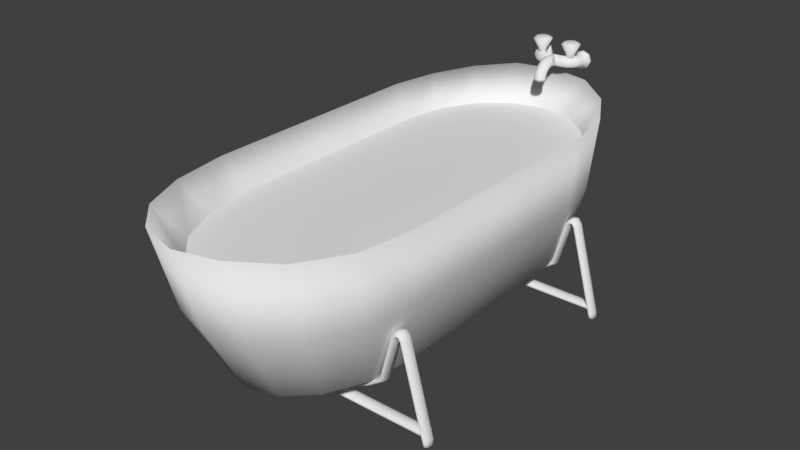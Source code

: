 # Source: bath.blend  (saved by Blender 2.79.0; exported with 4.5.12 LTS)
import bpy
from mathutils import Matrix  # noqa: F401  (used for matrix-valued properties, if any)

bpy.ops.wm.read_factory_settings(use_empty=True)
scene = bpy.context.scene
scene.name = 'Scene'

# ---- collections
col_collection_1 = bpy.data.collections.new('Collection 1'); scene.collection.children.link(col_collection_1)

# ---- world
world_world = bpy.data.worlds.new('World'); scene.world = world_world
world_world.color = (0.05088, 0.05088, 0.05088)
world_world.use_sun_shadow = False
world_world.sun_shadow_jitter_overblur = 0.0
world_world.cycles.sampling_method = 'MANUAL'

# ---- meshes
me_cube_002 = bpy.data.meshes.new('Cube.002')
me_cube_002.from_pydata([(-0.2797, 0.002985, 0.12), (0.2797, 0.002985, 0.12), (1.241e-07, 0.73, 0.12), (0.107, 0.7035, 0.12), (0.1978, 0.6282, 0.12), (0.2584, 0.5155, 0.12), (0.2797, 0.3826, 0.12), (-0.2797, 0.3826, 0.12), (-0.2584, 0.5155, 0.12), (-0.1978, 0.6282, 0.12), (-0.107, 0.7035, 0.12), (0.2797, -0.3043, 0.12), (0.2584, -0.4574, 0.12), (0.1978, -0.5872, 0.12), (0.107, -0.6739, 0.12), (1.673e-07, -0.7044, 0.12), (-0.107, -0.6739, 0.12), (-0.1978, -0.5872, 0.12), (-0.2584, -0.4574, 0.12), (-0.2797, -0.3043, 0.12)], [], [(1, 6, 5, 4, 3, 2, 10, 9, 8, 7, 0, 19, 18, 17, 16, 15, 14, 13, 12, 11)])
_uv = me_cube_002.uv_layers.new(name='UVMap')
_uv.uv.foreach_set('vector', [1.0, 0.4932, 1.0, 0.7578, 0.9619, 0.8505, 0.8536, 0.9291, 0.6913, 0.9816, 0.5, 1.0, 0.3087, 0.9816, 0.1464, 0.9291, 0.03806, 0.8505, 5.327e-08, 0.7578, 0.0, 0.4932, 5.327e-08, 0.279, 0.03806, 0.1722, 0.1464, 0.0817, 0.3087, 0.02123, 0.5, 0.0, 0.6913, 0.02123, 0.8536, 0.0817, 0.9619, 0.1722, 1.0, 0.279])
me_cube_002.use_remesh_preserve_volume = False
me_cube_002.use_remesh_preserve_attributes = False
me_cube_002.use_mirror_vertex_groups = False
me_cube_002.update()
me_cylinder_003 = bpy.data.meshes.new('Cylinder.003')
me_cylinder_003.from_pydata([(0.1652, 0.02055, -5.96e-08), (0.1652, 0.01453, -0.006632), (0.1652, 2.356e-08, -0.00938), (0.1652, -0.01453, -0.006632), (0.1652, -0.02055, -5.96e-08), (0.1652, -0.01453, 0.006632), (0.1652, 2.356e-08, 0.00938), (0.1652, 0.01453, 0.006632), (0.1929, 0.02055, 0.01397), (0.1964, 0.01453, 0.008328), (0.1978, 2.203e-08, 0.00599), (0.1964, -0.01453, 0.008328), (0.1929, -0.02055, 0.01397), (0.1894, -0.01453, 0.01961), (0.1879, 2.231e-08, 0.02195), (0.1894, 0.01453, 0.01961), (0.2428, 0.02055, 0.04888), (0.2483, 0.01453, 0.04522), (0.2506, 2.124e-08, 0.0437), (0.2483, -0.01453, 0.04522), (0.2428, -0.02055, 0.04888), (0.2373, -0.01453, 0.05254), (0.235, 2.207e-08, 0.05405), (0.2373, 0.01453, 0.05254), (0.2808, 0.02055, 0.19), (0.2863, 0.01453, 0.1863), (0.2886, 6.051e-08, 0.1848), (0.2863, -0.01453, 0.1863), (0.2808, -0.02055, 0.19), (0.2752, -0.01453, 0.1936), (0.2729, 6.135e-08, 0.1951), (0.2752, 0.01453, 0.1936), (0.2906, 0.02055, 0.2016), (0.2921, 0.01453, 0.1951), (0.2928, 6.042e-08, 0.1925), (0.2921, -0.01453, 0.1951), (0.2906, -0.02055, 0.2016), (0.289, -0.01453, 0.208), (0.2883, 6.048e-08, 0.2107), (0.289, 0.01453, 0.208), (0.3011, 0.02055, 0.203), (0.2996, 0.01453, 0.1966), (0.299, 6.057e-08, 0.1939), (0.2996, -0.01453, 0.1966), (0.3011, -0.02055, 0.203), (0.3025, -0.01453, 0.2095), (0.3031, 6.061e-08, 0.2122), (0.3025, 0.01453, 0.2095), (0.309, 0.02055, 0.1913), (0.3037, 0.01453, 0.1873), (0.3015, 6.113e-08, 0.1856), (0.3037, -0.01453, 0.1873), (0.309, -0.02055, 0.1913), (0.3143, -0.01453, 0.1953), (0.3165, 6.187e-08, 0.197), (0.3143, 0.01453, 0.1953), (0.384, 0.02055, -0.08304), (0.3787, 0.01453, -0.08706), (0.3765, 8.581e-08, -0.08872), (0.3787, -0.01453, -0.08706), (0.384, -0.02055, -0.08304), (0.3893, -0.01453, -0.07902), (0.3914, 8.655e-08, -0.07735), (0.3893, 0.01453, -0.07902), (0.3885, 0.02055, -0.09184), (0.3819, 0.01453, -0.09215), (0.3792, 8.572e-08, -0.09227), (0.3819, -0.01453, -0.09215), (0.3885, -0.02055, -0.09184), (0.3952, -0.01453, -0.09154), (0.3979, 8.75e-08, -0.09141), (0.3952, 0.01453, -0.09154), (0.3798, 0.02055, -0.06), (0.3818, 0.01453, -0.06635), (0.3826, 2.35e-08, -0.06898), (0.3818, -0.01453, -0.06635), (0.3798, -0.02055, -0.06), (0.3779, -0.01453, -0.05365), (0.3771, 2.361e-08, -0.05102), (0.3779, 0.01453, -0.05365), (0.0, 0.02055, -5.96e-08), (-0.1652, 0.02055, -5.96e-08), (0.0, 0.01453, -0.006632), (-0.1652, 0.01453, -0.006632), (0.0, 1.252e-08, -0.00938), (-0.1652, 2.356e-08, -0.00938), (0.0, -0.01453, -0.006632), (-0.1652, -0.01453, -0.006632), (0.0, -0.02055, -5.96e-08), (-0.1652, -0.02055, -5.96e-08), (0.0, -0.01453, 0.006632), (-0.1652, -0.01453, 0.006632), (0.0, 1.252e-08, 0.00938), (-0.1652, 2.356e-08, 0.00938), (0.0, 0.01453, 0.006632), (-0.1652, 0.01453, 0.006632), (-0.1929, 0.02055, 0.01397), (-0.1964, 0.01453, 0.008328), (-0.1978, 2.203e-08, 0.00599), (-0.1964, -0.01453, 0.008328), (-0.1929, -0.02055, 0.01397), (-0.1894, -0.01453, 0.01961), (-0.1879, 2.231e-08, 0.02195), (-0.1894, 0.01453, 0.01961), (-0.2428, 0.02055, 0.04888), (-0.2483, 0.01453, 0.04522), (-0.2506, 2.124e-08, 0.0437), (-0.2483, -0.01453, 0.04522), (-0.2428, -0.02055, 0.04888), (-0.2373, -0.01453, 0.05254), (-0.235, 2.207e-08, 0.05405), (-0.2373, 0.01453, 0.05254), (-0.2808, 0.02055, 0.19), (-0.2863, 0.01453, 0.1863), (-0.2886, 6.051e-08, 0.1848), (-0.2863, -0.01453, 0.1863), (-0.2808, -0.02055, 0.19), (-0.2752, -0.01453, 0.1936), (-0.2729, 6.135e-08, 0.1951), (-0.2752, 0.01453, 0.1936), (-0.2906, 0.02055, 0.2016), (-0.2921, 0.01453, 0.1951), (-0.2928, 6.042e-08, 0.1925), (-0.2921, -0.01453, 0.1951), (-0.2906, -0.02055, 0.2016), (-0.289, -0.01453, 0.208), (-0.2883, 6.048e-08, 0.2107), (-0.289, 0.01453, 0.208), (-0.3011, 0.02055, 0.203), (-0.2996, 0.01453, 0.1966), (-0.299, 6.057e-08, 0.1939), (-0.2996, -0.01453, 0.1966), (-0.3011, -0.02055, 0.203), (-0.3025, -0.01453, 0.2095), (-0.3031, 6.061e-08, 0.2122), (-0.3025, 0.01453, 0.2095), (-0.309, 0.02055, 0.1913), (-0.3037, 0.01453, 0.1873), (-0.3015, 6.113e-08, 0.1856), (-0.3037, -0.01453, 0.1873), (-0.309, -0.02055, 0.1913), (-0.3143, -0.01453, 0.1953), (-0.3165, 6.187e-08, 0.197), (-0.3143, 0.01453, 0.1953), (-0.384, 0.02055, -0.08304), (-0.3787, 0.01453, -0.08706), (-0.3765, 8.581e-08, -0.08872), (-0.3787, -0.01453, -0.08706), (-0.384, -0.02055, -0.08304), (-0.3893, -0.01453, -0.07902), (-0.3914, 8.655e-08, -0.07735), (-0.3893, 0.01453, -0.07902), (-0.3885, 0.02055, -0.09184), (-0.3819, 0.01453, -0.09215), (-0.3792, 8.572e-08, -0.09227), (-0.3819, -0.01453, -0.09215), (-0.3885, -0.02055, -0.09184), (-0.3952, -0.01453, -0.09154), (-0.3979, 8.75e-08, -0.09141), (-0.3952, 0.01453, -0.09154), (0.0, 0.02055, -0.06), (-0.3798, 0.02055, -0.06), (0.0, 0.01453, -0.06663), (-0.3818, 0.01453, -0.06635), (0.0, 1.252e-08, -0.06938), (-0.3826, 2.35e-08, -0.06898), (0.0, -0.01453, -0.06663), (-0.3818, -0.01453, -0.06635), (0.0, -0.02055, -0.06), (-0.3798, -0.02055, -0.06), (0.0, -0.01453, -0.05337), (-0.3779, -0.01453, -0.05365), (0.0, 1.252e-08, -0.05062), (-0.3771, 2.361e-08, -0.05102), (0.0, 0.01453, -0.05337), (-0.3779, 0.01453, -0.05365)], [], [(80, 0, 1, 82), (82, 1, 2, 84), (84, 2, 3, 86), (86, 3, 4, 88), (88, 4, 5, 90), (90, 5, 6, 92), (3, 2, 10, 11), (92, 6, 7, 94), (94, 7, 0, 80), (15, 14, 22, 23), (6, 5, 13, 14), (4, 3, 11, 12), (7, 6, 14, 15), (2, 1, 9, 10), (5, 4, 12, 13), (0, 7, 15, 8), (1, 0, 8, 9), (18, 17, 25, 26), (13, 12, 20, 21), (11, 10, 18, 19), (9, 8, 16, 17), (8, 15, 23, 16), (14, 13, 21, 22), (12, 11, 19, 20), (10, 9, 17, 18), (24, 31, 39, 32), (23, 22, 30, 31), (21, 20, 28, 29), (19, 18, 26, 27), (17, 16, 24, 25), (16, 23, 31, 24), (22, 21, 29, 30), (20, 19, 27, 28), (35, 34, 42, 43), (30, 29, 37, 38), (28, 27, 35, 36), (26, 25, 33, 34), (31, 30, 38, 39), (29, 28, 36, 37), (27, 26, 34, 35), (25, 24, 32, 33), (47, 46, 54, 55), (33, 32, 40, 41), (32, 39, 47, 40), (38, 37, 45, 46), (36, 35, 43, 44), (34, 33, 41, 42), (39, 38, 46, 47), (37, 36, 44, 45), (52, 51, 59, 60), (45, 44, 52, 53), (43, 42, 50, 51), (41, 40, 48, 49), (40, 47, 55, 48), (46, 45, 53, 54), (44, 43, 51, 52), (42, 41, 49, 50), (56, 63, 71, 64), (50, 49, 57, 58), (55, 54, 62, 63), (53, 52, 60, 61), (51, 50, 58, 59), (49, 48, 56, 57), (48, 55, 63, 56), (54, 53, 61, 62), (65, 64, 71, 70, 69, 68, 67, 66), (62, 61, 69, 70), (60, 59, 67, 68), (58, 57, 65, 66), (63, 62, 70, 71), (61, 60, 68, 69), (59, 58, 66, 67), (57, 56, 64, 65), (160, 72, 73, 162), (162, 73, 74, 164), (164, 74, 75, 166), (166, 75, 76, 168), (168, 76, 77, 170), (170, 77, 78, 172), (172, 78, 79, 174), (174, 79, 72, 160), (80, 82, 83, 81), (82, 84, 85, 83), (84, 86, 87, 85), (86, 88, 89, 87), (88, 90, 91, 89), (90, 92, 93, 91), (87, 99, 98, 85), (92, 94, 95, 93), (94, 80, 81, 95), (80, 94, 92, 90, 88, 86, 84, 82), (103, 111, 110, 102), (93, 102, 101, 91), (89, 100, 99, 87), (95, 103, 102, 93), (85, 98, 97, 83), (91, 101, 100, 89), (81, 96, 103, 95), (83, 97, 96, 81), (106, 114, 113, 105), (101, 109, 108, 100), (99, 107, 106, 98), (97, 105, 104, 96), (96, 104, 111, 103), (102, 110, 109, 101), (100, 108, 107, 99), (98, 106, 105, 97), (112, 120, 127, 119), (111, 119, 118, 110), (109, 117, 116, 108), (107, 115, 114, 106), (105, 113, 112, 104), (104, 112, 119, 111), (110, 118, 117, 109), (108, 116, 115, 107), (123, 131, 130, 122), (118, 126, 125, 117), (116, 124, 123, 115), (114, 122, 121, 113), (119, 127, 126, 118), (117, 125, 124, 116), (115, 123, 122, 114), (113, 121, 120, 112), (135, 143, 142, 134), (121, 129, 128, 120), (120, 128, 135, 127), (126, 134, 133, 125), (124, 132, 131, 123), (122, 130, 129, 121), (127, 135, 134, 126), (125, 133, 132, 124), (140, 148, 147, 139), (133, 141, 140, 132), (131, 139, 138, 130), (129, 137, 136, 128), (128, 136, 143, 135), (134, 142, 141, 133), (132, 140, 139, 131), (130, 138, 137, 129), (144, 152, 159, 151), (138, 146, 145, 137), (143, 151, 150, 142), (141, 149, 148, 140), (139, 147, 146, 138), (137, 145, 144, 136), (136, 144, 151, 143), (142, 150, 149, 141), (153, 154, 155, 156, 157, 158, 159, 152), (150, 158, 157, 149), (148, 156, 155, 147), (146, 154, 153, 145), (151, 159, 158, 150), (149, 157, 156, 148), (147, 155, 154, 146), (145, 153, 152, 144), (160, 162, 163, 161), (162, 164, 165, 163), (164, 166, 167, 165), (166, 168, 169, 167), (168, 170, 171, 169), (170, 172, 173, 171), (172, 174, 175, 173), (174, 160, 161, 175), (160, 174, 172, 170, 168, 166, 164, 162)])
me_cylinder_003.polygons.foreach_set('use_smooth', [True] * 164)
_uv = me_cylinder_003.uv_layers.new(name='UVMap')
_uv.uv.foreach_set('vector', [0.4702, 0.3276, 0.4702, 0.5435, 0.4589, 0.5435, 0.4589, 0.3276, 0.4589, 0.3276, 0.4589, 0.5435, 0.4315, 0.5435, 0.4315, 0.3276, 0.4315, 0.3276, 0.4315, 0.5435, 0.404, 0.5435, 0.404, 0.3276, 0.404, 0.3276, 0.404, 0.5435, 0.3927, 0.5435, 0.3927, 0.3276, 0.4741, 0.31, 0.4779, 0.094, 0.4896, 0.0941, 0.4858, 0.3101, 0.4858, 0.3101, 0.4896, 0.0941, 0.5172, 0.09434, 0.5133, 0.3103, 0.404, 0.5435, 0.4315, 0.5435, 0.4315, 0.5861, 0.404, 0.5842, 0.5133, 0.3103, 0.5172, 0.09434, 0.5444, 0.09457, 0.5406, 0.3105, 0.132, 0.1505, 0.01537, 0.2993, 0.0, 0.2977, 0.1166, 0.1488, 0.5456, 0.06302, 0.5183, 0.06467, 0.521, 0.003229, 0.5484, 0.0004682, 0.5172, 0.09434, 0.4896, 0.0941, 0.4908, 0.06255, 0.5183, 0.06467, 0.3927, 0.5435, 0.404, 0.5435, 0.404, 0.5842, 0.3927, 0.5797, 0.5444, 0.09457, 0.5172, 0.09434, 0.5183, 0.06467, 0.5456, 0.06302, 0.4315, 0.5435, 0.4589, 0.5435, 0.4589, 0.5842, 0.4315, 0.5861, 0.6327, 0.5889, 0.6217, 0.5939, 0.5931, 0.5703, 0.6083, 0.5673, 0.0, 0.2977, 0.01537, 0.2993, 0.01786, 0.3309, 0.001526, 0.3332, 0.4589, 0.5435, 0.4702, 0.5435, 0.4702, 0.5797, 0.4589, 0.5842, 0.7621, 0.3899, 0.7896, 0.3917, 0.7896, 0.5788, 0.7621, 0.577, 0.6083, 0.5673, 0.5931, 0.5703, 0.5484, 0.516, 0.565, 0.5159, 0.404, 0.5842, 0.4315, 0.5861, 0.4315, 0.6551, 0.404, 0.6521, 0.4589, 0.5842, 0.4702, 0.5797, 0.4702, 0.6449, 0.4589, 0.6521, 0.001526, 0.3332, 0.01786, 0.3309, 0.03363, 0.399, 0.01883, 0.4046, 0.5183, 0.06467, 0.4908, 0.06255, 0.4935, 0.0, 0.521, 0.003229, 0.3927, 0.5797, 0.404, 0.5842, 0.404, 0.6521, 0.3927, 0.6449, 0.4315, 0.5861, 0.4589, 0.5842, 0.4589, 0.6521, 0.4315, 0.6551, 0.2043, 0.5459, 0.2191, 0.5403, 0.2311, 0.5636, 0.2149, 0.5636, 0.03363, 0.399, 0.05053, 0.3899, 0.236, 0.5312, 0.2191, 0.5403, 0.565, 0.5159, 0.5484, 0.516, 0.5966, 0.3385, 0.6133, 0.3384, 0.7347, 0.3917, 0.7621, 0.3899, 0.7621, 0.577, 0.7347, 0.5788, 0.7896, 0.3917, 0.8009, 0.3961, 0.8009, 0.5831, 0.7896, 0.5788, 0.01883, 0.4046, 0.03363, 0.399, 0.2191, 0.5403, 0.2043, 0.5459, 0.5845, 0.5216, 0.565, 0.5159, 0.6133, 0.3384, 0.6327, 0.3441, 0.7234, 0.3961, 0.7347, 0.3917, 0.7347, 0.5788, 0.7234, 0.5831, 0.9054, 0.4613, 0.9066, 0.4423, 0.9183, 0.4423, 0.9195, 0.4613, 0.07754, 0.6036, 0.08179, 0.5846, 0.1077, 0.585, 0.1066, 0.6041, 0.7234, 0.5831, 0.7347, 0.5788, 0.7347, 0.5908, 0.7234, 0.599, 0.7621, 0.577, 0.7896, 0.5788, 0.7896, 0.5908, 0.7621, 0.5873, 0.2191, 0.5403, 0.236, 0.5312, 0.2486, 0.5568, 0.2311, 0.5636, 0.6133, 0.3384, 0.5966, 0.3385, 0.5913, 0.3221, 0.6044, 0.3178, 0.7347, 0.5788, 0.7621, 0.577, 0.7621, 0.5873, 0.7347, 0.5908, 0.7896, 0.5788, 0.8009, 0.5831, 0.8009, 0.599, 0.7896, 0.5908, 0.7896, 0.3864, 0.7621, 0.3899, 0.7621, 0.3712, 0.7896, 0.3688, 0.9054, 0.4233, 0.9024, 0.4155, 0.9222, 0.4155, 0.9195, 0.4233, 0.2149, 0.5636, 0.2311, 0.5636, 0.2238, 0.5769, 0.2097, 0.5741, 0.1066, 0.6041, 0.1077, 0.585, 0.1333, 0.585, 0.1345, 0.6041, 0.9024, 0.4692, 0.9054, 0.4613, 0.9195, 0.4613, 0.9222, 0.4692, 0.9066, 0.4423, 0.9054, 0.4233, 0.9195, 0.4233, 0.9183, 0.4423, 0.1079, 0.623, 0.1066, 0.6041, 0.1345, 0.6041, 0.1334, 0.623, 0.1077, 0.585, 0.1107, 0.5769, 0.1305, 0.5769, 0.1333, 0.585, 0.9024, 0.6641, 0.8862, 0.6609, 0.8834, 0.2892, 0.8996, 0.2924, 0.7347, 0.3864, 0.7234, 0.3778, 0.7234, 0.3631, 0.7347, 0.3688, 0.8841, 0.674, 0.8641, 0.6711, 0.8644, 0.6598, 0.8862, 0.6609, 0.9671, 0.005915, 0.9785, 0.0, 0.9854, 0.01549, 0.9693, 0.01797, 0.8009, 0.3778, 0.7896, 0.3864, 0.7896, 0.3688, 0.8009, 0.3631, 0.7621, 0.3899, 0.7347, 0.3864, 0.7347, 0.3688, 0.7621, 0.3712, 0.8961, 0.6816, 0.8841, 0.674, 0.8862, 0.6609, 0.9024, 0.6641, 0.949, 0.004201, 0.9671, 0.005915, 0.9693, 0.01797, 0.9493, 0.01483, 0.8009, 0.01113, 0.7896, 0.01679, 0.7896, 0.0009169, 0.8009, 3.895e-08, 0.9493, 0.01483, 0.9693, 0.01797, 0.9662, 0.3698, 0.9463, 0.3667, 0.7896, 0.3688, 0.7621, 0.3712, 0.7621, 0.01914, 0.7896, 0.01679, 0.7347, 0.3688, 0.7234, 0.3631, 0.7234, 0.01113, 0.7347, 0.01679, 0.8862, 0.6609, 0.8644, 0.6598, 0.8616, 0.2881, 0.8834, 0.2892, 0.9693, 0.01797, 0.9854, 0.01549, 0.9823, 0.3673, 0.9662, 0.3698, 0.8009, 0.3631, 0.7896, 0.3688, 0.7896, 0.01679, 0.8009, 0.01113, 0.7621, 0.3712, 0.7347, 0.3688, 0.7347, 0.01679, 0.7621, 0.01914, 0.1495, 0.5831, 0.1639, 0.5769, 0.1741, 0.5863, 0.1741, 0.6056, 0.1639, 0.6236, 0.1495, 0.6297, 0.1394, 0.6204, 0.1394, 0.601, 0.7621, 0.01914, 0.7347, 0.01679, 0.7347, 0.0009168, 0.7621, 0.001297, 0.8996, 0.2924, 0.8834, 0.2892, 0.8857, 0.2817, 0.9024, 0.2797, 0.1345, 0.6004, 0.1436, 0.5823, 0.1495, 0.5831, 0.1394, 0.601, 0.7896, 0.01679, 0.7621, 0.01914, 0.7621, 0.001297, 0.7896, 0.0009169, 0.7347, 0.01679, 0.7234, 0.01113, 0.7234, 0.0, 0.7347, 0.0009168, 0.8834, 0.2892, 0.8616, 0.2881, 0.8638, 0.2827, 0.8857, 0.2817, 0.9662, 0.3698, 0.9823, 0.3673, 0.9854, 0.3788, 0.9688, 0.3765, 0.3262, 0.5, 0.3262, 0.9965, 0.3148, 0.999, 0.3148, 0.5, 0.3148, 0.5, 0.3148, 0.999, 0.2874, 1.0, 0.2874, 0.5, 0.2874, 0.5, 0.2874, 1.0, 0.26, 0.999, 0.26, 0.5, 0.26, 0.5, 0.26, 0.999, 0.2486, 0.9965, 0.2486, 0.5, 0.3927, 0.4965, 0.3927, 0.9929, 0.381, 0.9904, 0.381, 0.4965, 0.381, 0.4965, 0.381, 0.9904, 0.3535, 0.9894, 0.3534, 0.4965, 0.3534, 0.4965, 0.3535, 0.9894, 0.3262, 0.9904, 0.3262, 0.4965, 0.9854, 0.3929, 0.9859, 0.005653, 1.0, 0.0, 1.0, 0.3892, 0.4702, 0.3276, 0.4589, 0.3276, 0.4589, 0.1116, 0.4702, 0.1116, 0.4589, 0.3276, 0.4315, 0.3276, 0.4315, 0.1116, 0.4589, 0.1116, 0.4315, 0.3276, 0.404, 0.3276, 0.404, 0.1116, 0.4315, 0.1116, 0.404, 0.3276, 0.3927, 0.3276, 0.3927, 0.1116, 0.404, 0.1116, 0.4741, 0.31, 0.4858, 0.3101, 0.4819, 0.526, 0.4702, 0.5259, 0.4858, 0.3101, 0.5133, 0.3103, 0.5095, 0.5263, 0.4819, 0.526, 0.404, 0.1116, 0.404, 0.07091, 0.4315, 0.06903, 0.4315, 0.1116, 0.5133, 0.3103, 0.5406, 0.3105, 0.5367, 0.5265, 0.5095, 0.5263, 0.132, 0.1505, 0.1166, 0.1488, 0.2332, 0.0, 0.2486, 0.001627, 0.5585, 0.6467, 0.5484, 0.6374, 0.5484, 0.6181, 0.5585, 0.6001, 0.5729, 0.5939, 0.5831, 0.6033, 0.5831, 0.6226, 0.5729, 0.6406, 0.5368, 0.5581, 0.5373, 0.6206, 0.51, 0.6174, 0.5095, 0.5559, 0.5095, 0.5263, 0.5095, 0.5559, 0.482, 0.5576, 0.4819, 0.526, 0.6458, 0.00666, 0.6222, 0.03768, 0.6064, 0.03401, 0.6335, 0.0, 0.5367, 0.5265, 0.5368, 0.5581, 0.5095, 0.5559, 0.5095, 0.5263, 0.4315, 0.1116, 0.4315, 0.06903, 0.4589, 0.07091, 0.4589, 0.1116, 0.4819, 0.526, 0.482, 0.5576, 0.4703, 0.562, 0.4702, 0.5259, 0.5478, 0.5266, 0.5478, 0.5627, 0.5368, 0.5581, 0.5367, 0.5265, 0.8911, 0.2797, 0.8604, 0.2519, 0.8757, 0.2498, 0.9024, 0.2753, 0.8009, 0.1851, 0.8676, 0.01026, 0.8859, 0.01691, 0.8192, 0.1918, 0.482, 0.5576, 0.4825, 0.6202, 0.4708, 0.6273, 0.4703, 0.562, 0.404, 0.07091, 0.404, 0.002995, 0.4315, 0.0, 0.4315, 0.06903, 0.8604, 0.2519, 0.8192, 0.1918, 0.8357, 0.1926, 0.8757, 0.2498, 0.5478, 0.5627, 0.5484, 0.628, 0.5373, 0.6206, 0.5368, 0.5581, 0.5095, 0.5559, 0.51, 0.6174, 0.4825, 0.6202, 0.482, 0.5576, 0.6222, 0.03768, 0.5869, 0.1051, 0.57, 0.1049, 0.6064, 0.03401, 0.4315, 0.06903, 0.4315, 0.0, 0.4589, 0.002995, 0.4589, 0.07091, 0.6458, 0.4145, 0.6458, 0.4001, 0.6572, 0.3916, 0.6572, 0.4093, 0.6572, 0.5904, 0.6572, 0.4093, 0.6846, 0.4071, 0.6846, 0.5882, 0.712, 0.5904, 0.712, 0.4093, 0.7234, 0.4145, 0.7234, 0.5956, 0.57, 0.1049, 0.6289, 0.2914, 0.6072, 0.2937, 0.5484, 0.1071, 0.8192, 0.1918, 0.8859, 0.01691, 0.9024, 0.01776, 0.8357, 0.1926, 0.6458, 0.5956, 0.6458, 0.4145, 0.6572, 0.4093, 0.6572, 0.5904, 0.6846, 0.5882, 0.6846, 0.4071, 0.712, 0.4093, 0.712, 0.5904, 0.5869, 0.1051, 0.6458, 0.2917, 0.6289, 0.2914, 0.57, 0.1049, 0.9192, 0.515, 0.9052, 0.515, 0.9063, 0.496, 0.918, 0.496, 0.03897, 0.6338, 0.03831, 0.6137, 0.06586, 0.6129, 0.06647, 0.6309, 0.6458, 0.2917, 0.6424, 0.3105, 0.6283, 0.3049, 0.6289, 0.2914, 0.8676, 0.01026, 0.8683, 0.0, 0.8852, 0.004771, 0.8859, 0.01691, 0.01164, 0.6307, 0.01103, 0.6128, 0.03831, 0.6137, 0.03897, 0.6338, 0.712, 0.4093, 0.712, 0.3916, 0.7234, 0.4001, 0.7234, 0.4145, 0.6289, 0.2914, 0.6283, 0.3049, 0.6078, 0.3049, 0.6072, 0.2937, 0.8859, 0.01691, 0.8852, 0.004771, 0.8986, 0.001072, 0.9024, 0.01776, 0.9344, 0.002947, 0.9237, 0.02494, 0.9024, 0.02382, 0.9148, 0.0, 0.9192, 0.4771, 0.9052, 0.4771, 0.9024, 0.4692, 0.9222, 0.4692, 0.0, 0.6107, 3.516e-09, 0.597, 0.01105, 0.5951, 0.01103, 0.6128, 0.03831, 0.6137, 0.03834, 0.5944, 0.06588, 0.5952, 0.06586, 0.6129, 0.6424, 0.3105, 0.6306, 0.3178, 0.6202, 0.3105, 0.6283, 0.3049, 0.918, 0.496, 0.9063, 0.496, 0.9052, 0.4771, 0.9192, 0.4771, 0.01103, 0.6128, 0.01105, 0.5951, 0.03834, 0.5944, 0.03831, 0.6137, 0.06586, 0.6129, 0.06588, 0.5952, 0.07754, 0.5972, 0.07754, 0.6109, 0.6458, 0.3756, 0.6458, 0.01184, 0.6572, 0.007012, 0.6572, 0.3708, 0.8324, 0.6713, 0.8214, 0.6525, 0.8376, 0.65, 0.8441, 0.6654, 0.6572, 0.3832, 0.6572, 0.3708, 0.6846, 0.3688, 0.6846, 0.3798, 0.712, 0.3832, 0.712, 0.3708, 0.7234, 0.3756, 0.7234, 0.3916, 0.9463, 0.01049, 0.94, 0.02805, 0.9237, 0.02494, 0.9344, 0.002947, 0.03834, 0.5944, 0.03917, 0.5769, 0.06665, 0.5799, 0.06588, 0.5952, 0.6458, 0.3916, 0.6458, 0.3756, 0.6572, 0.3708, 0.6572, 0.3832, 0.6846, 0.3798, 0.6846, 0.3688, 0.712, 0.3708, 0.712, 0.3832, 0.9463, 0.3997, 0.9435, 0.4124, 0.9269, 0.4145, 0.93, 0.3966, 0.6846, 0.3688, 0.6846, 0.00501, 0.712, 0.007012, 0.712, 0.3708, 0.9237, 0.02494, 0.93, 0.3966, 0.9087, 0.3955, 0.9024, 0.02382, 0.8214, 0.6525, 0.828, 0.3011, 0.8441, 0.2986, 0.8376, 0.65, 0.6572, 0.3708, 0.6572, 0.007012, 0.6846, 0.00501, 0.6846, 0.3688, 0.712, 0.3708, 0.712, 0.007012, 0.7234, 0.01184, 0.7234, 0.3756, 0.94, 0.02805, 0.9463, 0.3997, 0.93, 0.3966, 0.9237, 0.02494, 0.8009, 0.6493, 0.8075, 0.298, 0.828, 0.3011, 0.8214, 0.6525, 0.1741, 0.6204, 0.1741, 0.601, 0.1843, 0.5831, 0.1987, 0.5769, 0.2089, 0.5863, 0.2089, 0.6056, 0.1987, 0.6236, 0.1843, 0.6297, 0.8075, 0.298, 0.8041, 0.2797, 0.8247, 0.2849, 0.828, 0.3011, 0.6458, 0.01184, 0.6458, 0.0, 0.6572, 0.0001241, 0.6572, 0.007012, 0.6846, 0.00501, 0.6846, 0.0001756, 0.712, 0.0001242, 0.712, 0.007012, 0.93, 0.3966, 0.9269, 0.4145, 0.9054, 0.4155, 0.9087, 0.3955, 0.828, 0.3011, 0.8247, 0.2849, 0.8413, 0.2872, 0.8441, 0.2986, 0.6572, 0.007012, 0.6572, 0.0001241, 0.6846, 0.0001756, 0.6846, 0.00501, 0.712, 0.007012, 0.712, 0.0001242, 0.7234, 7.79e-08, 0.7234, 0.01184, 0.3262, 0.5, 0.3148, 0.5, 0.3148, 0.001036, 0.3262, 0.003538, 0.3148, 0.5, 0.2874, 0.5, 0.2874, 0.0, 0.3148, 0.001036, 0.2874, 0.5, 0.26, 0.5, 0.26, 0.001036, 0.2874, 0.0, 0.26, 0.5, 0.2486, 0.5, 0.2486, 0.003538, 0.26, 0.001036, 0.3927, 0.4965, 0.381, 0.4965, 0.381, 0.002502, 0.3927, 0.0, 0.381, 0.4965, 0.3534, 0.4965, 0.3535, 0.003538, 0.381, 0.002502, 0.3534, 0.4965, 0.3262, 0.4965, 0.3262, 0.002502, 0.3535, 0.003538, 0.9854, 0.3929, 1.0, 0.3892, 1.0, 0.7785, 0.9859, 0.7802, 0.2191, 0.6297, 0.2089, 0.6204, 0.2089, 0.6011, 0.2191, 0.5831, 0.2334, 0.5769, 0.2436, 0.5863, 0.2436, 0.6056, 0.2334, 0.6236])
me_cylinder_003.use_remesh_preserve_volume = False
me_cylinder_003.use_remesh_preserve_attributes = False
me_cylinder_003.use_mirror_vertex_groups = False
me_cylinder_003.update()
me_cylinder_002 = bpy.data.meshes.new('Cylinder.002')
me_cylinder_002.from_pydata([(0.1652, 0.02055, -5.96e-08), (0.1652, 0.01453, -0.006632), (0.1652, 2.356e-08, -0.00938), (0.1652, -0.01453, -0.006632), (0.1652, -0.02055, -5.96e-08), (0.1652, -0.01453, 0.006632), (0.1652, 2.356e-08, 0.00938), (0.1652, 0.01453, 0.006632), (0.1929, 0.02055, 0.01397), (0.1964, 0.01453, 0.008328), (0.1978, 2.203e-08, 0.00599), (0.1964, -0.01453, 0.008328), (0.1929, -0.02055, 0.01397), (0.1894, -0.01453, 0.01961), (0.1879, 2.231e-08, 0.02195), (0.1894, 0.01453, 0.01961), (0.2428, 0.02055, 0.04888), (0.2483, 0.01453, 0.04522), (0.2506, 2.124e-08, 0.0437), (0.2483, -0.01453, 0.04522), (0.2428, -0.02055, 0.04888), (0.2373, -0.01453, 0.05254), (0.235, 2.207e-08, 0.05405), (0.2373, 0.01453, 0.05254), (0.2808, 0.02055, 0.19), (0.2863, 0.01453, 0.1863), (0.2886, 6.051e-08, 0.1848), (0.2863, -0.01453, 0.1863), (0.2808, -0.02055, 0.19), (0.2752, -0.01453, 0.1936), (0.2729, 6.135e-08, 0.1951), (0.2752, 0.01453, 0.1936), (0.2906, 0.02055, 0.2016), (0.2921, 0.01453, 0.1951), (0.2928, 6.042e-08, 0.1925), (0.2921, -0.01453, 0.1951), (0.2906, -0.02055, 0.2016), (0.289, -0.01453, 0.208), (0.2883, 6.048e-08, 0.2107), (0.289, 0.01453, 0.208), (0.3011, 0.02055, 0.203), (0.2996, 0.01453, 0.1966), (0.299, 6.057e-08, 0.1939), (0.2996, -0.01453, 0.1966), (0.3011, -0.02055, 0.203), (0.3025, -0.01453, 0.2095), (0.3031, 6.061e-08, 0.2122), (0.3025, 0.01453, 0.2095), (0.309, 0.02055, 0.1913), (0.3037, 0.01453, 0.1873), (0.3015, 6.113e-08, 0.1856), (0.3037, -0.01453, 0.1873), (0.309, -0.02055, 0.1913), (0.3143, -0.01453, 0.1953), (0.3165, 6.187e-08, 0.197), (0.3143, 0.01453, 0.1953), (0.384, 0.02055, -0.08304), (0.3787, 0.01453, -0.08706), (0.3765, 8.581e-08, -0.08872), (0.3787, -0.01453, -0.08706), (0.384, -0.02055, -0.08304), (0.3893, -0.01453, -0.07902), (0.3914, 8.655e-08, -0.07735), (0.3893, 0.01453, -0.07902), (0.3885, 0.02055, -0.09184), (0.3819, 0.01453, -0.09215), (0.3792, 8.572e-08, -0.09227), (0.3819, -0.01453, -0.09215), (0.3885, -0.02055, -0.09184), (0.3952, -0.01453, -0.09154), (0.3979, 8.75e-08, -0.09141), (0.3952, 0.01453, -0.09154), (0.3798, 0.02055, -0.06), (0.3818, 0.01453, -0.06635), (0.3826, 2.35e-08, -0.06898), (0.3818, -0.01453, -0.06635), (0.3798, -0.02055, -0.06), (0.3779, -0.01453, -0.05365), (0.3771, 2.361e-08, -0.05102), (0.3779, 0.01453, -0.05365), (0.0, 0.02055, -5.96e-08), (-0.1652, 0.02055, -5.96e-08), (0.0, 0.01453, -0.006632), (-0.1652, 0.01453, -0.006632), (0.0, 1.252e-08, -0.00938), (-0.1652, 2.356e-08, -0.00938), (0.0, -0.01453, -0.006632), (-0.1652, -0.01453, -0.006632), (0.0, -0.02055, -5.96e-08), (-0.1652, -0.02055, -5.96e-08), (0.0, -0.01453, 0.006632), (-0.1652, -0.01453, 0.006632), (0.0, 1.252e-08, 0.00938), (-0.1652, 2.356e-08, 0.00938), (0.0, 0.01453, 0.006632), (-0.1652, 0.01453, 0.006632), (-0.1929, 0.02055, 0.01397), (-0.1964, 0.01453, 0.008328), (-0.1978, 2.203e-08, 0.00599), (-0.1964, -0.01453, 0.008328), (-0.1929, -0.02055, 0.01397), (-0.1894, -0.01453, 0.01961), (-0.1879, 2.231e-08, 0.02195), (-0.1894, 0.01453, 0.01961), (-0.2428, 0.02055, 0.04888), (-0.2483, 0.01453, 0.04522), (-0.2506, 2.124e-08, 0.0437), (-0.2483, -0.01453, 0.04522), (-0.2428, -0.02055, 0.04888), (-0.2373, -0.01453, 0.05254), (-0.235, 2.207e-08, 0.05405), (-0.2373, 0.01453, 0.05254), (-0.2808, 0.02055, 0.19), (-0.2863, 0.01453, 0.1863), (-0.2886, 6.051e-08, 0.1848), (-0.2863, -0.01453, 0.1863), (-0.2808, -0.02055, 0.19), (-0.2752, -0.01453, 0.1936), (-0.2729, 6.135e-08, 0.1951), (-0.2752, 0.01453, 0.1936), (-0.2906, 0.02055, 0.2016), (-0.2921, 0.01453, 0.1951), (-0.2928, 6.042e-08, 0.1925), (-0.2921, -0.01453, 0.1951), (-0.2906, -0.02055, 0.2016), (-0.289, -0.01453, 0.208), (-0.2883, 6.048e-08, 0.2107), (-0.289, 0.01453, 0.208), (-0.3011, 0.02055, 0.203), (-0.2996, 0.01453, 0.1966), (-0.299, 6.057e-08, 0.1939), (-0.2996, -0.01453, 0.1966), (-0.3011, -0.02055, 0.203), (-0.3025, -0.01453, 0.2095), (-0.3031, 6.061e-08, 0.2122), (-0.3025, 0.01453, 0.2095), (-0.309, 0.02055, 0.1913), (-0.3037, 0.01453, 0.1873), (-0.3015, 6.113e-08, 0.1856), (-0.3037, -0.01453, 0.1873), (-0.309, -0.02055, 0.1913), (-0.3143, -0.01453, 0.1953), (-0.3165, 6.187e-08, 0.197), (-0.3143, 0.01453, 0.1953), (-0.384, 0.02055, -0.08304), (-0.3787, 0.01453, -0.08706), (-0.3765, 8.581e-08, -0.08872), (-0.3787, -0.01453, -0.08706), (-0.384, -0.02055, -0.08304), (-0.3893, -0.01453, -0.07902), (-0.3914, 8.655e-08, -0.07735), (-0.3893, 0.01453, -0.07902), (-0.3885, 0.02055, -0.09184), (-0.3819, 0.01453, -0.09215), (-0.3792, 8.572e-08, -0.09227), (-0.3819, -0.01453, -0.09215), (-0.3885, -0.02055, -0.09184), (-0.3952, -0.01453, -0.09154), (-0.3979, 8.75e-08, -0.09141), (-0.3952, 0.01453, -0.09154), (0.0, 0.02055, -0.06), (-0.3798, 0.02055, -0.06), (0.0, 0.01453, -0.06663), (-0.3818, 0.01453, -0.06635), (0.0, 1.252e-08, -0.06938), (-0.3826, 2.35e-08, -0.06898), (0.0, -0.01453, -0.06663), (-0.3818, -0.01453, -0.06635), (0.0, -0.02055, -0.06), (-0.3798, -0.02055, -0.06), (0.0, -0.01453, -0.05337), (-0.3779, -0.01453, -0.05365), (0.0, 1.252e-08, -0.05062), (-0.3771, 2.361e-08, -0.05102), (0.0, 0.01453, -0.05337), (-0.3779, 0.01453, -0.05365)], [], [(80, 0, 1, 82), (82, 1, 2, 84), (84, 2, 3, 86), (86, 3, 4, 88), (88, 4, 5, 90), (90, 5, 6, 92), (3, 2, 10, 11), (92, 6, 7, 94), (94, 7, 0, 80), (15, 14, 22, 23), (6, 5, 13, 14), (4, 3, 11, 12), (7, 6, 14, 15), (2, 1, 9, 10), (5, 4, 12, 13), (0, 7, 15, 8), (1, 0, 8, 9), (18, 17, 25, 26), (13, 12, 20, 21), (11, 10, 18, 19), (9, 8, 16, 17), (8, 15, 23, 16), (14, 13, 21, 22), (12, 11, 19, 20), (10, 9, 17, 18), (24, 31, 39, 32), (23, 22, 30, 31), (21, 20, 28, 29), (19, 18, 26, 27), (17, 16, 24, 25), (16, 23, 31, 24), (22, 21, 29, 30), (20, 19, 27, 28), (35, 34, 42, 43), (30, 29, 37, 38), (28, 27, 35, 36), (26, 25, 33, 34), (31, 30, 38, 39), (29, 28, 36, 37), (27, 26, 34, 35), (25, 24, 32, 33), (47, 46, 54, 55), (33, 32, 40, 41), (32, 39, 47, 40), (38, 37, 45, 46), (36, 35, 43, 44), (34, 33, 41, 42), (39, 38, 46, 47), (37, 36, 44, 45), (52, 51, 59, 60), (45, 44, 52, 53), (43, 42, 50, 51), (41, 40, 48, 49), (40, 47, 55, 48), (46, 45, 53, 54), (44, 43, 51, 52), (42, 41, 49, 50), (56, 63, 71, 64), (50, 49, 57, 58), (55, 54, 62, 63), (53, 52, 60, 61), (51, 50, 58, 59), (49, 48, 56, 57), (48, 55, 63, 56), (54, 53, 61, 62), (65, 64, 71, 70, 69, 68, 67, 66), (62, 61, 69, 70), (60, 59, 67, 68), (58, 57, 65, 66), (63, 62, 70, 71), (61, 60, 68, 69), (59, 58, 66, 67), (57, 56, 64, 65), (160, 72, 73, 162), (162, 73, 74, 164), (164, 74, 75, 166), (166, 75, 76, 168), (168, 76, 77, 170), (170, 77, 78, 172), (172, 78, 79, 174), (174, 79, 72, 160), (80, 82, 83, 81), (82, 84, 85, 83), (84, 86, 87, 85), (86, 88, 89, 87), (88, 90, 91, 89), (90, 92, 93, 91), (87, 99, 98, 85), (92, 94, 95, 93), (94, 80, 81, 95), (80, 94, 92, 90, 88, 86, 84, 82), (103, 111, 110, 102), (93, 102, 101, 91), (89, 100, 99, 87), (95, 103, 102, 93), (85, 98, 97, 83), (91, 101, 100, 89), (81, 96, 103, 95), (83, 97, 96, 81), (106, 114, 113, 105), (101, 109, 108, 100), (99, 107, 106, 98), (97, 105, 104, 96), (96, 104, 111, 103), (102, 110, 109, 101), (100, 108, 107, 99), (98, 106, 105, 97), (112, 120, 127, 119), (111, 119, 118, 110), (109, 117, 116, 108), (107, 115, 114, 106), (105, 113, 112, 104), (104, 112, 119, 111), (110, 118, 117, 109), (108, 116, 115, 107), (123, 131, 130, 122), (118, 126, 125, 117), (116, 124, 123, 115), (114, 122, 121, 113), (119, 127, 126, 118), (117, 125, 124, 116), (115, 123, 122, 114), (113, 121, 120, 112), (135, 143, 142, 134), (121, 129, 128, 120), (120, 128, 135, 127), (126, 134, 133, 125), (124, 132, 131, 123), (122, 130, 129, 121), (127, 135, 134, 126), (125, 133, 132, 124), (140, 148, 147, 139), (133, 141, 140, 132), (131, 139, 138, 130), (129, 137, 136, 128), (128, 136, 143, 135), (134, 142, 141, 133), (132, 140, 139, 131), (130, 138, 137, 129), (144, 152, 159, 151), (138, 146, 145, 137), (143, 151, 150, 142), (141, 149, 148, 140), (139, 147, 146, 138), (137, 145, 144, 136), (136, 144, 151, 143), (142, 150, 149, 141), (153, 154, 155, 156, 157, 158, 159, 152), (150, 158, 157, 149), (148, 156, 155, 147), (146, 154, 153, 145), (151, 159, 158, 150), (149, 157, 156, 148), (147, 155, 154, 146), (145, 153, 152, 144), (160, 162, 163, 161), (162, 164, 165, 163), (164, 166, 167, 165), (166, 168, 169, 167), (168, 170, 171, 169), (170, 172, 173, 171), (172, 174, 175, 173), (174, 160, 161, 175), (160, 174, 172, 170, 168, 166, 164, 162)])
me_cylinder_002.polygons.foreach_set('use_smooth', [True] * 164)
_uv = me_cylinder_002.uv_layers.new(name='UVMap')
_uv.uv.foreach_set('vector', [0.4702, 0.3276, 0.4702, 0.5435, 0.4589, 0.5435, 0.4589, 0.3276, 0.4589, 0.3276, 0.4589, 0.5435, 0.4315, 0.5435, 0.4315, 0.3276, 0.4315, 0.3276, 0.4315, 0.5435, 0.404, 0.5435, 0.404, 0.3276, 0.404, 0.3276, 0.404, 0.5435, 0.3927, 0.5435, 0.3927, 0.3276, 0.4741, 0.31, 0.4779, 0.094, 0.4896, 0.0941, 0.4858, 0.3101, 0.4858, 0.3101, 0.4896, 0.0941, 0.5172, 0.09434, 0.5133, 0.3103, 0.404, 0.5435, 0.4315, 0.5435, 0.4315, 0.5861, 0.404, 0.5842, 0.5133, 0.3103, 0.5172, 0.09434, 0.5444, 0.09457, 0.5406, 0.3105, 0.132, 0.1505, 0.01537, 0.2993, 0.0, 0.2977, 0.1166, 0.1488, 0.5456, 0.06302, 0.5183, 0.06467, 0.521, 0.003229, 0.5484, 0.0004682, 0.5172, 0.09434, 0.4896, 0.0941, 0.4908, 0.06255, 0.5183, 0.06467, 0.3927, 0.5435, 0.404, 0.5435, 0.404, 0.5842, 0.3927, 0.5797, 0.5444, 0.09457, 0.5172, 0.09434, 0.5183, 0.06467, 0.5456, 0.06302, 0.4315, 0.5435, 0.4589, 0.5435, 0.4589, 0.5842, 0.4315, 0.5861, 0.6327, 0.5889, 0.6217, 0.5939, 0.5931, 0.5703, 0.6083, 0.5673, 0.0, 0.2977, 0.01537, 0.2993, 0.01786, 0.3309, 0.001526, 0.3332, 0.4589, 0.5435, 0.4702, 0.5435, 0.4702, 0.5797, 0.4589, 0.5842, 0.7621, 0.3899, 0.7896, 0.3917, 0.7896, 0.5788, 0.7621, 0.577, 0.6083, 0.5673, 0.5931, 0.5703, 0.5484, 0.516, 0.565, 0.5159, 0.404, 0.5842, 0.4315, 0.5861, 0.4315, 0.6551, 0.404, 0.6521, 0.4589, 0.5842, 0.4702, 0.5797, 0.4702, 0.6449, 0.4589, 0.6521, 0.001526, 0.3332, 0.01786, 0.3309, 0.03363, 0.399, 0.01883, 0.4046, 0.5183, 0.06467, 0.4908, 0.06255, 0.4935, 0.0, 0.521, 0.003229, 0.3927, 0.5797, 0.404, 0.5842, 0.404, 0.6521, 0.3927, 0.6449, 0.4315, 0.5861, 0.4589, 0.5842, 0.4589, 0.6521, 0.4315, 0.6551, 0.2043, 0.5459, 0.2191, 0.5403, 0.2311, 0.5636, 0.2149, 0.5636, 0.03363, 0.399, 0.05053, 0.3899, 0.236, 0.5312, 0.2191, 0.5403, 0.565, 0.5159, 0.5484, 0.516, 0.5966, 0.3385, 0.6133, 0.3384, 0.7347, 0.3917, 0.7621, 0.3899, 0.7621, 0.577, 0.7347, 0.5788, 0.7896, 0.3917, 0.8009, 0.3961, 0.8009, 0.5831, 0.7896, 0.5788, 0.01883, 0.4046, 0.03363, 0.399, 0.2191, 0.5403, 0.2043, 0.5459, 0.5845, 0.5216, 0.565, 0.5159, 0.6133, 0.3384, 0.6327, 0.3441, 0.7234, 0.3961, 0.7347, 0.3917, 0.7347, 0.5788, 0.7234, 0.5831, 0.9054, 0.4613, 0.9066, 0.4423, 0.9183, 0.4423, 0.9195, 0.4613, 0.07754, 0.6036, 0.08179, 0.5846, 0.1077, 0.585, 0.1066, 0.6041, 0.7234, 0.5831, 0.7347, 0.5788, 0.7347, 0.5908, 0.7234, 0.599, 0.7621, 0.577, 0.7896, 0.5788, 0.7896, 0.5908, 0.7621, 0.5873, 0.2191, 0.5403, 0.236, 0.5312, 0.2486, 0.5568, 0.2311, 0.5636, 0.6133, 0.3384, 0.5966, 0.3385, 0.5913, 0.3221, 0.6044, 0.3178, 0.7347, 0.5788, 0.7621, 0.577, 0.7621, 0.5873, 0.7347, 0.5908, 0.7896, 0.5788, 0.8009, 0.5831, 0.8009, 0.599, 0.7896, 0.5908, 0.7896, 0.3864, 0.7621, 0.3899, 0.7621, 0.3712, 0.7896, 0.3688, 0.9054, 0.4233, 0.9024, 0.4155, 0.9222, 0.4155, 0.9195, 0.4233, 0.2149, 0.5636, 0.2311, 0.5636, 0.2238, 0.5769, 0.2097, 0.5741, 0.1066, 0.6041, 0.1077, 0.585, 0.1333, 0.585, 0.1345, 0.6041, 0.9024, 0.4692, 0.9054, 0.4613, 0.9195, 0.4613, 0.9222, 0.4692, 0.9066, 0.4423, 0.9054, 0.4233, 0.9195, 0.4233, 0.9183, 0.4423, 0.1079, 0.623, 0.1066, 0.6041, 0.1345, 0.6041, 0.1334, 0.623, 0.1077, 0.585, 0.1107, 0.5769, 0.1305, 0.5769, 0.1333, 0.585, 0.9024, 0.6641, 0.8862, 0.6609, 0.8834, 0.2892, 0.8996, 0.2924, 0.7347, 0.3864, 0.7234, 0.3778, 0.7234, 0.3631, 0.7347, 0.3688, 0.8841, 0.674, 0.8641, 0.6711, 0.8644, 0.6598, 0.8862, 0.6609, 0.9671, 0.005915, 0.9785, 0.0, 0.9854, 0.01549, 0.9693, 0.01797, 0.8009, 0.3778, 0.7896, 0.3864, 0.7896, 0.3688, 0.8009, 0.3631, 0.7621, 0.3899, 0.7347, 0.3864, 0.7347, 0.3688, 0.7621, 0.3712, 0.8961, 0.6816, 0.8841, 0.674, 0.8862, 0.6609, 0.9024, 0.6641, 0.949, 0.004201, 0.9671, 0.005915, 0.9693, 0.01797, 0.9493, 0.01483, 0.8009, 0.01113, 0.7896, 0.01679, 0.7896, 0.0009169, 0.8009, 3.895e-08, 0.9493, 0.01483, 0.9693, 0.01797, 0.9662, 0.3698, 0.9463, 0.3667, 0.7896, 0.3688, 0.7621, 0.3712, 0.7621, 0.01914, 0.7896, 0.01679, 0.7347, 0.3688, 0.7234, 0.3631, 0.7234, 0.01113, 0.7347, 0.01679, 0.8862, 0.6609, 0.8644, 0.6598, 0.8616, 0.2881, 0.8834, 0.2892, 0.9693, 0.01797, 0.9854, 0.01549, 0.9823, 0.3673, 0.9662, 0.3698, 0.8009, 0.3631, 0.7896, 0.3688, 0.7896, 0.01679, 0.8009, 0.01113, 0.7621, 0.3712, 0.7347, 0.3688, 0.7347, 0.01679, 0.7621, 0.01914, 0.1495, 0.5831, 0.1639, 0.5769, 0.1741, 0.5863, 0.1741, 0.6056, 0.1639, 0.6236, 0.1495, 0.6297, 0.1394, 0.6204, 0.1394, 0.601, 0.7621, 0.01914, 0.7347, 0.01679, 0.7347, 0.0009168, 0.7621, 0.001297, 0.8996, 0.2924, 0.8834, 0.2892, 0.8857, 0.2817, 0.9024, 0.2797, 0.1345, 0.6004, 0.1436, 0.5823, 0.1495, 0.5831, 0.1394, 0.601, 0.7896, 0.01679, 0.7621, 0.01914, 0.7621, 0.001297, 0.7896, 0.0009169, 0.7347, 0.01679, 0.7234, 0.01113, 0.7234, 0.0, 0.7347, 0.0009168, 0.8834, 0.2892, 0.8616, 0.2881, 0.8638, 0.2827, 0.8857, 0.2817, 0.9662, 0.3698, 0.9823, 0.3673, 0.9854, 0.3788, 0.9688, 0.3765, 0.3262, 0.5, 0.3262, 0.9965, 0.3148, 0.999, 0.3148, 0.5, 0.3148, 0.5, 0.3148, 0.999, 0.2874, 1.0, 0.2874, 0.5, 0.2874, 0.5, 0.2874, 1.0, 0.26, 0.999, 0.26, 0.5, 0.26, 0.5, 0.26, 0.999, 0.2486, 0.9965, 0.2486, 0.5, 0.3927, 0.4965, 0.3927, 0.9929, 0.381, 0.9904, 0.381, 0.4965, 0.381, 0.4965, 0.381, 0.9904, 0.3535, 0.9894, 0.3534, 0.4965, 0.3534, 0.4965, 0.3535, 0.9894, 0.3262, 0.9904, 0.3262, 0.4965, 0.9854, 0.3929, 0.9859, 0.005653, 1.0, 0.0, 1.0, 0.3892, 0.4702, 0.3276, 0.4589, 0.3276, 0.4589, 0.1116, 0.4702, 0.1116, 0.4589, 0.3276, 0.4315, 0.3276, 0.4315, 0.1116, 0.4589, 0.1116, 0.4315, 0.3276, 0.404, 0.3276, 0.404, 0.1116, 0.4315, 0.1116, 0.404, 0.3276, 0.3927, 0.3276, 0.3927, 0.1116, 0.404, 0.1116, 0.4741, 0.31, 0.4858, 0.3101, 0.4819, 0.526, 0.4702, 0.5259, 0.4858, 0.3101, 0.5133, 0.3103, 0.5095, 0.5263, 0.4819, 0.526, 0.404, 0.1116, 0.404, 0.07091, 0.4315, 0.06903, 0.4315, 0.1116, 0.5133, 0.3103, 0.5406, 0.3105, 0.5367, 0.5265, 0.5095, 0.5263, 0.132, 0.1505, 0.1166, 0.1488, 0.2332, 0.0, 0.2486, 0.001627, 0.5585, 0.6467, 0.5484, 0.6374, 0.5484, 0.6181, 0.5585, 0.6001, 0.5729, 0.5939, 0.5831, 0.6033, 0.5831, 0.6226, 0.5729, 0.6406, 0.5368, 0.5581, 0.5373, 0.6206, 0.51, 0.6174, 0.5095, 0.5559, 0.5095, 0.5263, 0.5095, 0.5559, 0.482, 0.5576, 0.4819, 0.526, 0.6458, 0.00666, 0.6222, 0.03768, 0.6064, 0.03401, 0.6335, 0.0, 0.5367, 0.5265, 0.5368, 0.5581, 0.5095, 0.5559, 0.5095, 0.5263, 0.4315, 0.1116, 0.4315, 0.06903, 0.4589, 0.07091, 0.4589, 0.1116, 0.4819, 0.526, 0.482, 0.5576, 0.4703, 0.562, 0.4702, 0.5259, 0.5478, 0.5266, 0.5478, 0.5627, 0.5368, 0.5581, 0.5367, 0.5265, 0.8911, 0.2797, 0.8604, 0.2519, 0.8757, 0.2498, 0.9024, 0.2753, 0.8009, 0.1851, 0.8676, 0.01026, 0.8859, 0.01691, 0.8192, 0.1918, 0.482, 0.5576, 0.4825, 0.6202, 0.4708, 0.6273, 0.4703, 0.562, 0.404, 0.07091, 0.404, 0.002995, 0.4315, 0.0, 0.4315, 0.06903, 0.8604, 0.2519, 0.8192, 0.1918, 0.8357, 0.1926, 0.8757, 0.2498, 0.5478, 0.5627, 0.5484, 0.628, 0.5373, 0.6206, 0.5368, 0.5581, 0.5095, 0.5559, 0.51, 0.6174, 0.4825, 0.6202, 0.482, 0.5576, 0.6222, 0.03768, 0.5869, 0.1051, 0.57, 0.1049, 0.6064, 0.03401, 0.4315, 0.06903, 0.4315, 0.0, 0.4589, 0.002995, 0.4589, 0.07091, 0.6458, 0.4145, 0.6458, 0.4001, 0.6572, 0.3916, 0.6572, 0.4093, 0.6572, 0.5904, 0.6572, 0.4093, 0.6846, 0.4071, 0.6846, 0.5882, 0.712, 0.5904, 0.712, 0.4093, 0.7234, 0.4145, 0.7234, 0.5956, 0.57, 0.1049, 0.6289, 0.2914, 0.6072, 0.2937, 0.5484, 0.1071, 0.8192, 0.1918, 0.8859, 0.01691, 0.9024, 0.01776, 0.8357, 0.1926, 0.6458, 0.5956, 0.6458, 0.4145, 0.6572, 0.4093, 0.6572, 0.5904, 0.6846, 0.5882, 0.6846, 0.4071, 0.712, 0.4093, 0.712, 0.5904, 0.5869, 0.1051, 0.6458, 0.2917, 0.6289, 0.2914, 0.57, 0.1049, 0.9192, 0.515, 0.9052, 0.515, 0.9063, 0.496, 0.918, 0.496, 0.03897, 0.6338, 0.03831, 0.6137, 0.06586, 0.6129, 0.06647, 0.6309, 0.6458, 0.2917, 0.6424, 0.3105, 0.6283, 0.3049, 0.6289, 0.2914, 0.8676, 0.01026, 0.8683, 0.0, 0.8852, 0.004771, 0.8859, 0.01691, 0.01164, 0.6307, 0.01103, 0.6128, 0.03831, 0.6137, 0.03897, 0.6338, 0.712, 0.4093, 0.712, 0.3916, 0.7234, 0.4001, 0.7234, 0.4145, 0.6289, 0.2914, 0.6283, 0.3049, 0.6078, 0.3049, 0.6072, 0.2937, 0.8859, 0.01691, 0.8852, 0.004771, 0.8986, 0.001072, 0.9024, 0.01776, 0.9344, 0.002947, 0.9237, 0.02494, 0.9024, 0.02382, 0.9148, 0.0, 0.9192, 0.4771, 0.9052, 0.4771, 0.9024, 0.4692, 0.9222, 0.4692, 0.0, 0.6107, 3.516e-09, 0.597, 0.01105, 0.5951, 0.01103, 0.6128, 0.03831, 0.6137, 0.03834, 0.5944, 0.06588, 0.5952, 0.06586, 0.6129, 0.6424, 0.3105, 0.6306, 0.3178, 0.6202, 0.3105, 0.6283, 0.3049, 0.918, 0.496, 0.9063, 0.496, 0.9052, 0.4771, 0.9192, 0.4771, 0.01103, 0.6128, 0.01105, 0.5951, 0.03834, 0.5944, 0.03831, 0.6137, 0.06586, 0.6129, 0.06588, 0.5952, 0.07754, 0.5972, 0.07754, 0.6109, 0.6458, 0.3756, 0.6458, 0.01184, 0.6572, 0.007012, 0.6572, 0.3708, 0.8324, 0.6713, 0.8214, 0.6525, 0.8376, 0.65, 0.8441, 0.6654, 0.6572, 0.3832, 0.6572, 0.3708, 0.6846, 0.3688, 0.6846, 0.3798, 0.712, 0.3832, 0.712, 0.3708, 0.7234, 0.3756, 0.7234, 0.3916, 0.9463, 0.01049, 0.94, 0.02805, 0.9237, 0.02494, 0.9344, 0.002947, 0.03834, 0.5944, 0.03917, 0.5769, 0.06665, 0.5799, 0.06588, 0.5952, 0.6458, 0.3916, 0.6458, 0.3756, 0.6572, 0.3708, 0.6572, 0.3832, 0.6846, 0.3798, 0.6846, 0.3688, 0.712, 0.3708, 0.712, 0.3832, 0.9463, 0.3997, 0.9435, 0.4124, 0.9269, 0.4145, 0.93, 0.3966, 0.6846, 0.3688, 0.6846, 0.00501, 0.712, 0.007012, 0.712, 0.3708, 0.9237, 0.02494, 0.93, 0.3966, 0.9087, 0.3955, 0.9024, 0.02382, 0.8214, 0.6525, 0.828, 0.3011, 0.8441, 0.2986, 0.8376, 0.65, 0.6572, 0.3708, 0.6572, 0.007012, 0.6846, 0.00501, 0.6846, 0.3688, 0.712, 0.3708, 0.712, 0.007012, 0.7234, 0.01184, 0.7234, 0.3756, 0.94, 0.02805, 0.9463, 0.3997, 0.93, 0.3966, 0.9237, 0.02494, 0.8009, 0.6493, 0.8075, 0.298, 0.828, 0.3011, 0.8214, 0.6525, 0.1741, 0.6204, 0.1741, 0.601, 0.1843, 0.5831, 0.1987, 0.5769, 0.2089, 0.5863, 0.2089, 0.6056, 0.1987, 0.6236, 0.1843, 0.6297, 0.8075, 0.298, 0.8041, 0.2797, 0.8247, 0.2849, 0.828, 0.3011, 0.6458, 0.01184, 0.6458, 0.0, 0.6572, 0.0001241, 0.6572, 0.007012, 0.6846, 0.00501, 0.6846, 0.0001756, 0.712, 0.0001242, 0.712, 0.007012, 0.93, 0.3966, 0.9269, 0.4145, 0.9054, 0.4155, 0.9087, 0.3955, 0.828, 0.3011, 0.8247, 0.2849, 0.8413, 0.2872, 0.8441, 0.2986, 0.6572, 0.007012, 0.6572, 0.0001241, 0.6846, 0.0001756, 0.6846, 0.00501, 0.712, 0.007012, 0.712, 0.0001242, 0.7234, 7.79e-08, 0.7234, 0.01184, 0.3262, 0.5, 0.3148, 0.5, 0.3148, 0.001036, 0.3262, 0.003538, 0.3148, 0.5, 0.2874, 0.5, 0.2874, 0.0, 0.3148, 0.001036, 0.2874, 0.5, 0.26, 0.5, 0.26, 0.001036, 0.2874, 0.0, 0.26, 0.5, 0.2486, 0.5, 0.2486, 0.003538, 0.26, 0.001036, 0.3927, 0.4965, 0.381, 0.4965, 0.381, 0.002502, 0.3927, 0.0, 0.381, 0.4965, 0.3534, 0.4965, 0.3535, 0.003538, 0.381, 0.002502, 0.3534, 0.4965, 0.3262, 0.4965, 0.3262, 0.002502, 0.3535, 0.003538, 0.9854, 0.3929, 1.0, 0.3892, 1.0, 0.7785, 0.9859, 0.7802, 0.2191, 0.6297, 0.2089, 0.6204, 0.2089, 0.6011, 0.2191, 0.5831, 0.2334, 0.5769, 0.2436, 0.5863, 0.2436, 0.6056, 0.2334, 0.6236])
me_cylinder_002.use_remesh_preserve_volume = False
me_cylinder_002.use_remesh_preserve_attributes = False
me_cylinder_002.use_mirror_vertex_groups = False
me_cylinder_002.update()
me_cylinder = bpy.data.meshes.new('Cylinder')
me_cylinder.from_pydata([(0.01313, 0.03304, 0.01344), (0.01313, 0.03304, 0.01857), (0.01857, 0.01991, 0.01344), (0.01857, 0.01991, 0.01857), (0.01313, 0.006774, 0.01344), (0.01313, 0.006774, 0.01857), (-0.01313, 0.006774, 0.01344), (-0.01313, 0.006774, 0.01857), (-0.01857, 0.01991, 0.01344), (-0.01857, 0.01991, 0.01857), (-0.01313, 0.03304, 0.01344), (-0.01313, 0.03304, 0.01857), (0.01313, 0.03334, 0.02722), (0.01857, 0.02103, 0.0318), (0.01313, 0.008718, 0.03638), (-0.01313, 0.008718, 0.03638), (-0.01857, 0.02103, 0.0318), (-0.01313, 0.03334, 0.02722), (0.01313, 0.0379, 0.03593), (0.01857, 0.02854, 0.04514), (0.01313, 0.01918, 0.05436), (-0.01313, 0.01918, 0.05436), (-0.01857, 0.02854, 0.04514), (-0.01313, 0.0379, 0.03593), (0.01313, 0.04836, 0.04575), (0.01857, 0.04442, 0.05828), (0.01313, 0.04047, 0.07081), (-0.01313, 0.04047, 0.07081), (-0.01857, 0.04442, 0.05828), (-0.01313, 0.04836, 0.04575), (0.01313, 0.05899, 0.04964), (0.01857, 0.05954, 0.06277), (0.01313, 0.06009, 0.07589), (-0.01313, 0.06009, 0.07589), (-0.01857, 0.05954, 0.06277), (-0.01313, 0.05899, 0.04964), (0.01313, 0.09379, 0.04874), (0.01857, 0.09434, 0.06186), (0.01313, 0.0949, 0.07498), (-0.01313, 0.0949, 0.07498), (-0.01857, 0.09434, 0.06186), (-0.01313, 0.09379, 0.04874), (0.04159, 0.1438, 0.06245), (0.052, 0.1373, 0.06245), (0.05008, 0.1438, 0.08295), (0.05744, 0.1373, 0.07559), (0.07057, 0.1438, 0.09143), (0.07057, 0.1373, 0.08103), (0.09106, 0.1438, 0.08295), (0.08371, 0.1373, 0.07559), (0.09955, 0.1438, 0.06245), (0.08915, 0.1373, 0.06245), (0.09106, 0.1438, 0.04196), (0.08371, 0.1373, 0.04932), (0.07057, 0.1438, 0.03347), (0.07057, 0.1373, 0.04388), (0.05008, 0.1438, 0.04196), (0.05744, 0.1373, 0.04932), (0.05204, 0.1306, 0.06245), (0.05714, 0.1287, 0.07559), (0.06945, 0.1241, 0.08103), (0.08176, 0.1195, 0.07559), (0.08686, 0.1176, 0.06245), (0.08176, 0.1195, 0.04932), (0.06945, 0.1241, 0.04388), (0.05714, 0.1287, 0.04932), (0.0487, 0.1238, 0.06245), (0.05258, 0.12, 0.07559), (0.06194, 0.1108, 0.08103), (0.0713, 0.1015, 0.07559), (0.07518, 0.09772, 0.06245), (0.0713, 0.1015, 0.04932), (0.06194, 0.1108, 0.04388), (0.05258, 0.12, 0.04932), (0.04048, 0.1153, 0.06245), (0.04212, 0.1101, 0.07559), (0.04606, 0.09762, 0.08103), (0.05001, 0.08509, 0.07559), (0.05164, 0.0799, 0.06245), (0.05001, 0.08509, 0.04932), (0.04606, 0.09762, 0.04388), (0.04212, 0.1101, 0.04932), (0.03172, 0.1117, 0.06245), (0.03149, 0.1063, 0.07559), (0.03094, 0.09313, 0.08103), (0.03039, 0.08001, 0.07559), (0.03016, 0.07457, 0.06245), (0.03039, 0.08001, 0.04932), (0.03094, 0.09313, 0.04388), (0.03149, 0.1063, 0.04932), (0.04159, 0.1538, 0.06245), (0.05008, 0.1538, 0.08295), (0.07057, 0.1538, 0.09143), (0.09106, 0.1538, 0.08295), (0.09955, 0.1538, 0.06245), (0.09106, 0.1538, 0.04196), (0.07057, 0.1538, 0.03347), (0.05008, 0.1538, 0.04196), (-0.03651, 0.1204, 0.1256), (-0.05089, 0.1263, 0.1256), (-0.05089, 0.1208, 0.08776), (-0.05089, 0.1373, 0.1198), (-0.0404, 0.1165, 0.08776), (-0.02875, 0.1281, 0.1198), (-0.03605, 0.106, 0.08776), (-0.01958, 0.106, 0.1198), (-0.0404, 0.0955, 0.08776), (-0.02875, 0.08386, 0.1198), (-0.05089, 0.09116, 0.08776), (-0.05089, 0.07469, 0.1198), (-0.06138, 0.0955, 0.08776), (-0.07302, 0.08386, 0.1198), (-0.06573, 0.106, 0.08776), (-0.08219, 0.106, 0.1198), (-0.06138, 0.1165, 0.08776), (-0.07302, 0.1281, 0.1198), (-0.03055, 0.106, 0.1256), (-0.03651, 0.09162, 0.1256), (-0.05089, 0.08566, 0.1256), (-0.06527, 0.09162, 0.1256), (-0.07122, 0.106, 0.1256), (-0.06527, 0.1204, 0.1256), (-0.05089, 0.1208, 0.07404), (-0.0404, 0.1165, 0.07404), (-0.03605, 0.106, 0.07404), (-0.0404, 0.0955, 0.07404), (-0.05089, 0.09116, 0.07404), (-0.06138, 0.0955, 0.07404), (-0.06573, 0.106, 0.07404), (-0.06138, 0.1165, 0.07404), (0.0, 0.03848, 0.01344), (0.0, 0.03848, 0.01857), (-0.01313, 0.03304, 0.01344), (-0.01313, 0.03304, 0.01857), (-0.01857, 0.01991, 0.01344), (-0.01857, 0.01991, 0.01857), (-0.01313, 0.006774, 0.01344), (-0.01313, 0.006774, 0.01857), (0.0, 0.001333, 0.01344), (0.0, 0.001333, 0.01857), (0.01313, 0.006774, 0.01344), (0.01313, 0.006774, 0.01857), (0.01857, 0.01991, 0.01344), (0.01857, 0.01991, 0.01857), (0.01313, 0.03304, 0.01344), (0.01313, 0.03304, 0.01857), (0.0, 0.03844, 0.02533), (-0.01313, 0.03334, 0.02722), (-0.01857, 0.02103, 0.0318), (-0.01313, 0.008718, 0.03638), (0.0, 0.003619, 0.03827), (0.01313, 0.008718, 0.03638), (0.01857, 0.02103, 0.0318), (0.01313, 0.03334, 0.02722), (0.0, 0.04177, 0.03211), (-0.01313, 0.0379, 0.03593), (-0.01857, 0.02854, 0.04514), (-0.01313, 0.01918, 0.05436), (0.0, 0.0153, 0.05817), (0.01313, 0.01918, 0.05436), (0.01857, 0.02854, 0.04514), (0.01313, 0.0379, 0.03593), (0.0, 0.05, 0.04056), (-0.01313, 0.04836, 0.04575), (-0.01857, 0.04442, 0.05828), (-0.01313, 0.04047, 0.07081), (0.0, 0.03884, 0.07599), (0.01313, 0.04047, 0.07081), (0.01857, 0.04442, 0.05828), (0.01313, 0.04836, 0.04575), (0.0, 0.05876, 0.04421), (-0.01313, 0.05899, 0.04964), (-0.01857, 0.05954, 0.06277), (-0.01313, 0.06009, 0.07589), (0.0, 0.06032, 0.08132), (0.01313, 0.06009, 0.07589), (0.01857, 0.05954, 0.06277), (0.01313, 0.05899, 0.04964), (0.0, 0.08993, 0.04377), (-0.01313, 0.09379, 0.04874), (-0.01857, 0.09434, 0.06186), (-0.01313, 0.0949, 0.07498), (0.0, 0.09071, 0.0809), (0.01313, 0.0949, 0.07498), (0.01857, 0.09434, 0.06186), (0.01313, 0.09379, 0.04874), (-0.04159, 0.1438, 0.06245), (-0.052, 0.1373, 0.06245), (-0.05008, 0.1438, 0.08295), (-0.05744, 0.1373, 0.07559), (-0.07057, 0.1438, 0.09143), (-0.07057, 0.1373, 0.08103), (-0.09106, 0.1438, 0.08295), (-0.08371, 0.1373, 0.07559), (-0.09955, 0.1438, 0.06245), (-0.08915, 0.1373, 0.06245), (-0.09106, 0.1438, 0.04196), (-0.08371, 0.1373, 0.04932), (-0.07057, 0.1438, 0.03347), (-0.07057, 0.1373, 0.04388), (-0.05008, 0.1438, 0.04196), (-0.05744, 0.1373, 0.04932), (-0.05204, 0.1306, 0.06245), (-0.05714, 0.1287, 0.07559), (-0.06945, 0.1241, 0.08103), (-0.08176, 0.1195, 0.07559), (-0.08686, 0.1176, 0.06245), (-0.08176, 0.1195, 0.04932), (-0.06945, 0.1241, 0.04388), (-0.05714, 0.1287, 0.04932), (-0.0487, 0.1238, 0.06245), (-0.05258, 0.12, 0.07559), (-0.06194, 0.1108, 0.08103), (-0.0713, 0.1015, 0.07559), (-0.07518, 0.09772, 0.06245), (-0.0713, 0.1015, 0.04932), (-0.06194, 0.1108, 0.04388), (-0.05258, 0.12, 0.04932), (-0.04048, 0.1153, 0.06245), (-0.04212, 0.1101, 0.07559), (-0.04606, 0.09762, 0.08103), (-0.05001, 0.08509, 0.07559), (-0.05164, 0.0799, 0.06245), (-0.05001, 0.08509, 0.04932), (-0.04606, 0.09762, 0.04388), (-0.04212, 0.1101, 0.04932), (-0.03172, 0.1117, 0.06245), (-0.03149, 0.1063, 0.07559), (-0.03094, 0.09313, 0.08103), (-0.03039, 0.08001, 0.07559), (-0.03016, 0.07457, 0.06245), (-0.03039, 0.08001, 0.04932), (-0.03094, 0.09313, 0.04388), (-0.03149, 0.1063, 0.04932), (0.0, 0.1091, 0.06245), (0.0, 0.1037, 0.07559), (0.0, 0.09071, 0.0809), (0.0, 0.07742, 0.07559), (0.0, 0.07198, 0.06245), (0.0, 0.07742, 0.04932), (0.0, 0.08993, 0.04377), (0.0, 0.1037, 0.04932), (-0.04159, 0.1538, 0.06245), (-0.05008, 0.1538, 0.08295), (-0.07057, 0.1538, 0.09143), (-0.09106, 0.1538, 0.08295), (-0.09955, 0.1538, 0.06245), (-0.09106, 0.1538, 0.04196), (-0.07057, 0.1538, 0.03347), (-0.05008, 0.1538, 0.04196), (0.03651, 0.1204, 0.1256), (0.05089, 0.1263, 0.1256), (0.05089, 0.1208, 0.08776), (0.05089, 0.1373, 0.1198), (0.0404, 0.1165, 0.08776), (0.02875, 0.1281, 0.1198), (0.03605, 0.106, 0.08776), (0.01958, 0.106, 0.1198), (0.0404, 0.0955, 0.08776), (0.02875, 0.08386, 0.1198), (0.05089, 0.09116, 0.08776), (0.05089, 0.07469, 0.1198), (0.06138, 0.0955, 0.08776), (0.07302, 0.08386, 0.1198), (0.06573, 0.106, 0.08776), (0.08219, 0.106, 0.1198), (0.06138, 0.1165, 0.08776), (0.07302, 0.1281, 0.1198), (0.03055, 0.106, 0.1256), (0.03651, 0.09162, 0.1256), (0.05089, 0.08566, 0.1256), (0.06527, 0.09162, 0.1256), (0.07122, 0.106, 0.1256), (0.06527, 0.1204, 0.1256), (0.05089, 0.1208, 0.07404), (0.0404, 0.1165, 0.07404), (0.03605, 0.106, 0.07404), (0.0404, 0.0955, 0.07404), (0.05089, 0.09116, 0.07404), (0.06138, 0.0955, 0.07404), (0.06573, 0.106, 0.07404), (0.06138, 0.1165, 0.07404)], [], [(130, 131, 1, 0), (0, 1, 3, 2), (2, 3, 5, 4), (4, 5, 139, 138), (138, 139, 7, 6), (6, 7, 9, 8), (5, 3, 13, 14), (8, 9, 11, 10), (10, 11, 131, 130), (130, 0, 2, 4, 138, 6, 8, 10), (17, 16, 22, 23), (9, 7, 15, 16), (139, 5, 14, 150), (11, 9, 16, 17), (3, 1, 12, 13), (7, 139, 150, 15), (131, 11, 17, 146), (1, 131, 146, 12), (19, 18, 24, 25), (15, 150, 158, 21), (14, 13, 19, 20), (12, 146, 154, 18), (146, 17, 23, 154), (16, 15, 21, 22), (150, 14, 20, 158), (13, 12, 18, 19), (162, 29, 35, 170), (23, 22, 28, 29), (21, 158, 166, 27), (20, 19, 25, 26), (18, 154, 162, 24), (154, 23, 29, 162), (22, 21, 27, 28), (158, 20, 26, 166), (32, 31, 37, 38), (28, 27, 33, 34), (166, 26, 32, 174), (25, 24, 30, 31), (29, 28, 34, 35), (27, 166, 174, 33), (26, 25, 31, 32), (24, 162, 170, 30), (36, 178, 41, 40, 39, 182, 38, 37), (30, 170, 178, 36), (170, 35, 41, 178), (34, 33, 39, 40), (174, 32, 38, 182), (31, 30, 36, 37), (35, 34, 40, 41), (33, 174, 182, 39), (42, 43, 45, 44), (44, 45, 47, 46), (46, 47, 49, 48), (48, 49, 51, 50), (50, 51, 53, 52), (52, 53, 55, 54), (49, 47, 60, 61), (54, 55, 57, 56), (56, 57, 43, 42), (48, 50, 94, 93), (65, 64, 72, 73), (55, 53, 63, 64), (51, 49, 61, 62), (57, 55, 64, 65), (47, 45, 59, 60), (53, 51, 62, 63), (43, 57, 65, 58), (45, 43, 58, 59), (68, 67, 75, 76), (63, 62, 70, 71), (61, 60, 68, 69), (59, 58, 66, 67), (58, 65, 73, 66), (64, 63, 71, 72), (62, 61, 69, 70), (60, 59, 67, 68), (74, 81, 89, 82), (73, 72, 80, 81), (71, 70, 78, 79), (69, 68, 76, 77), (67, 66, 74, 75), (66, 73, 81, 74), (72, 71, 79, 80), (70, 69, 77, 78), (85, 84, 236, 237), (80, 79, 87, 88), (78, 77, 85, 86), (76, 75, 83, 84), (81, 80, 88, 89), (79, 78, 86, 87), (77, 76, 84, 85), (75, 74, 82, 83), (83, 82, 234, 235), (82, 89, 241, 234), (88, 87, 239, 240), (86, 85, 237, 238), (84, 83, 235, 236), (89, 88, 240, 241), (87, 86, 238, 239), (90, 91, 92, 93, 94, 95, 96, 97), (54, 56, 97, 96), (44, 46, 92, 91), (50, 52, 95, 94), (56, 42, 90, 97), (42, 44, 91, 90), (46, 48, 93, 92), (52, 54, 96, 95), (109, 107, 117, 118), (100, 101, 103, 102), (115, 113, 120, 121), (102, 103, 105, 104), (107, 105, 116, 117), (104, 105, 107, 106), (103, 101, 99, 98), (106, 107, 109, 108), (113, 111, 119, 120), (108, 109, 111, 110), (105, 103, 98, 116), (110, 111, 113, 112), (111, 109, 118, 119), (98, 99, 121, 120, 119, 118, 117, 116), (112, 113, 115, 114), (101, 115, 121, 99), (114, 115, 101, 100), (114, 100, 122, 129), (122, 123, 124, 125, 126, 127, 128, 129), (104, 106, 125, 124), (112, 114, 129, 128), (106, 108, 126, 125), (108, 110, 127, 126), (100, 102, 123, 122), (102, 104, 124, 123), (110, 112, 128, 127), (130, 132, 133, 131), (132, 134, 135, 133), (134, 136, 137, 135), (136, 138, 139, 137), (138, 140, 141, 139), (140, 142, 143, 141), (137, 149, 148, 135), (142, 144, 145, 143), (144, 130, 131, 145), (130, 144, 142, 140, 138, 136, 134, 132), (153, 161, 160, 152), (143, 152, 151, 141), (139, 150, 149, 137), (145, 153, 152, 143), (135, 148, 147, 133), (141, 151, 150, 139), (131, 146, 153, 145), (133, 147, 146, 131), (156, 164, 163, 155), (151, 159, 158, 150), (149, 157, 156, 148), (147, 155, 154, 146), (146, 154, 161, 153), (152, 160, 159, 151), (150, 158, 157, 149), (148, 156, 155, 147), (162, 170, 177, 169), (161, 169, 168, 160), (159, 167, 166, 158), (157, 165, 164, 156), (155, 163, 162, 154), (154, 162, 169, 161), (160, 168, 167, 159), (158, 166, 165, 157), (173, 181, 180, 172), (168, 176, 175, 167), (166, 174, 173, 165), (164, 172, 171, 163), (169, 177, 176, 168), (167, 175, 174, 166), (165, 173, 172, 164), (163, 171, 170, 162), (179, 180, 181, 182, 183, 184, 185, 178), (171, 179, 178, 170), (170, 178, 185, 177), (176, 184, 183, 175), (174, 182, 181, 173), (172, 180, 179, 171), (177, 185, 184, 176), (175, 183, 182, 174), (186, 188, 189, 187), (188, 190, 191, 189), (190, 192, 193, 191), (192, 194, 195, 193), (194, 196, 197, 195), (196, 198, 199, 197), (193, 205, 204, 191), (198, 200, 201, 199), (200, 186, 187, 201), (192, 245, 246, 194), (209, 217, 216, 208), (199, 208, 207, 197), (195, 206, 205, 193), (201, 209, 208, 199), (191, 204, 203, 189), (197, 207, 206, 195), (187, 202, 209, 201), (189, 203, 202, 187), (212, 220, 219, 211), (207, 215, 214, 206), (205, 213, 212, 204), (203, 211, 210, 202), (202, 210, 217, 209), (208, 216, 215, 207), (206, 214, 213, 205), (204, 212, 211, 203), (218, 226, 233, 225), (217, 225, 224, 216), (215, 223, 222, 214), (213, 221, 220, 212), (211, 219, 218, 210), (210, 218, 225, 217), (216, 224, 223, 215), (214, 222, 221, 213), (229, 237, 236, 228), (224, 232, 231, 223), (222, 230, 229, 221), (220, 228, 227, 219), (225, 233, 232, 224), (223, 231, 230, 222), (221, 229, 228, 220), (219, 227, 226, 218), (235, 236, 237, 238, 239, 240, 241, 234), (227, 235, 234, 226), (226, 234, 241, 233), (232, 240, 239, 231), (230, 238, 237, 229), (228, 236, 235, 227), (233, 241, 240, 232), (231, 239, 238, 230), (242, 249, 248, 247, 246, 245, 244, 243), (198, 248, 249, 200), (188, 243, 244, 190), (194, 246, 247, 196), (200, 249, 242, 186), (186, 242, 243, 188), (190, 244, 245, 192), (196, 247, 248, 198), (261, 270, 269, 259), (252, 254, 255, 253), (267, 273, 272, 265), (254, 256, 257, 255), (259, 269, 268, 257), (256, 258, 259, 257), (255, 250, 251, 253), (258, 260, 261, 259), (265, 272, 271, 263), (260, 262, 263, 261), (257, 268, 250, 255), (262, 264, 265, 263), (263, 271, 270, 261), (250, 268, 269, 270, 271, 272, 273, 251), (264, 266, 267, 265), (253, 251, 273, 267), (266, 252, 253, 267), (266, 281, 274, 252), (274, 281, 280, 279, 278, 277, 276, 275), (256, 276, 277, 258), (264, 280, 281, 266), (258, 277, 278, 260), (260, 278, 279, 262), (252, 274, 275, 254), (254, 275, 276, 256), (262, 279, 280, 264)])
me_cylinder.polygons.foreach_set('use_smooth', [True] * 267)
_uv = me_cylinder.uv_layers.new(name='UVMap')
_uv.uv.foreach_set('vector', [0.5641, 0.862, 0.5484, 0.862, 0.5485, 0.8217, 0.5642, 0.8217, 0.4973, 0.397, 0.4846, 0.4053, 0.4599, 0.3698, 0.4727, 0.3615, 0.4727, 0.3615, 0.4599, 0.3698, 0.4468, 0.337, 0.4595, 0.3287, 0.7896, 0.8056, 0.7878, 0.8213, 0.7447, 0.8163, 0.7465, 0.8007, 0.7465, 0.8007, 0.7447, 0.8163, 0.714, 0.8132, 0.7157, 0.7975, 0.4885, 0.3287, 0.4757, 0.3204, 0.5002, 0.285, 0.513, 0.2932, 0.4468, 0.337, 0.4599, 0.3698, 0.4288, 0.3941, 0.4054, 0.3708, 0.513, 0.2932, 0.5002, 0.285, 0.5138, 0.2519, 0.5266, 0.2601, 0.5642, 0.9024, 0.5485, 0.9024, 0.5484, 0.862, 0.5641, 0.862, 0.7904, 0.9255, 0.8211, 0.8946, 0.8645, 0.8946, 0.8952, 0.9254, 0.8952, 0.9691, 0.8645, 1.0, 0.8211, 1.0, 0.7904, 0.9691, 0.4927, 0.2372, 0.4688, 0.2608, 0.4464, 0.2199, 0.4776, 0.2114, 0.5002, 0.285, 0.4757, 0.3204, 0.4341, 0.2868, 0.4688, 0.2608, 0.7447, 0.8163, 0.7878, 0.8213, 0.7839, 0.8759, 0.7405, 0.8768, 0.5138, 0.2519, 0.5002, 0.285, 0.4688, 0.2608, 0.4927, 0.2372, 0.4599, 0.3698, 0.4846, 0.4053, 0.4636, 0.42, 0.4288, 0.3941, 0.714, 0.8132, 0.7447, 0.8163, 0.7405, 0.8768, 0.71, 0.8678, 0.5484, 0.862, 0.5485, 0.9024, 0.5221, 0.9024, 0.5278, 0.862, 0.5485, 0.8217, 0.5484, 0.862, 0.5278, 0.862, 0.5221, 0.8217, 0.4065, 0.4352, 0.4486, 0.4459, 0.4393, 0.489, 0.3968, 0.4977, 0.4341, 0.2868, 0.4089, 0.3, 0.3762, 0.2376, 0.4044, 0.2307, 0.4054, 0.3708, 0.4288, 0.3941, 0.4065, 0.4352, 0.3759, 0.427, 0.5221, 0.8217, 0.5278, 0.862, 0.507, 0.862, 0.4954, 0.8217, 0.5278, 0.862, 0.5221, 0.9024, 0.4954, 0.9024, 0.507, 0.862, 0.4688, 0.2608, 0.4341, 0.2868, 0.4044, 0.2307, 0.4464, 0.2199, 0.7405, 0.8768, 0.7839, 0.8759, 0.7896, 0.9325, 0.7469, 0.9395, 0.4288, 0.3941, 0.4636, 0.42, 0.4486, 0.4459, 0.4065, 0.4352, 0.89, 0.464, 0.8499, 0.4684, 0.8499, 0.4354, 0.89, 0.4367, 0.4776, 0.2114, 0.4464, 0.2199, 0.4366, 0.1573, 0.4682, 0.1683, 0.4044, 0.2307, 0.3762, 0.2376, 0.3658, 0.1475, 0.3942, 0.1487, 0.3759, 0.427, 0.4065, 0.4352, 0.3968, 0.4977, 0.3658, 0.5089, 0.9301, 0.5016, 0.89, 0.4901, 0.89, 0.464, 0.9301, 0.4684, 0.89, 0.4901, 0.8499, 0.5016, 0.8499, 0.4684, 0.89, 0.464, 0.4464, 0.2199, 0.4044, 0.2307, 0.3942, 0.1487, 0.4366, 0.1573, 0.8338, 0.5067, 0.8763, 0.5154, 0.8673, 0.5818, 0.8241, 0.58, 0.3815, 0.5682, 0.4075, 0.5443, 0.4599, 0.6333, 0.4339, 0.6573, 0.4366, 0.1573, 0.3942, 0.1487, 0.41, 0.08938, 0.4474, 0.1107, 0.8241, 0.58, 0.8673, 0.5818, 0.8675, 0.6422, 0.8245, 0.6462, 0.3968, 0.4977, 0.4393, 0.489, 0.4449, 0.523, 0.4075, 0.5443, 0.4682, 0.1683, 0.4366, 0.1573, 0.4474, 0.1107, 0.4739, 0.1343, 0.7904, 0.5876, 0.8241, 0.58, 0.8245, 0.6462, 0.7907, 0.648, 0.3658, 0.5089, 0.3968, 0.4977, 0.4075, 0.5443, 0.3815, 0.5682, 0.9301, 0.4684, 0.89, 0.464, 0.89, 0.4367, 0.9301, 0.4354, 0.907, 0.6479, 0.9499, 0.6492, 0.9811, 0.6788, 0.9811, 0.7224, 0.9504, 0.7532, 0.9065, 0.7545, 0.8763, 0.7223, 0.8763, 0.6787, 0.9301, 0.4354, 0.89, 0.4367, 0.89, 0.3411, 0.9301, 0.3287, 0.89, 0.4367, 0.8499, 0.4354, 0.8499, 0.3287, 0.89, 0.3411, 0.4474, 0.1107, 0.41, 0.08938, 0.4627, 0.0, 0.5001, 0.0213, 0.8245, 0.6462, 0.8675, 0.6422, 0.8763, 0.7487, 0.8319, 0.7392, 0.4075, 0.5443, 0.4449, 0.523, 0.4973, 0.612, 0.4599, 0.6333, 0.4739, 0.1343, 0.4474, 0.1107, 0.5001, 0.0213, 0.5266, 0.04497, 0.7907, 0.648, 0.8245, 0.6462, 0.8319, 0.7392, 0.7995, 0.7545, 0.2441, 0.9053, 0.2708, 0.9117, 0.2747, 0.9548, 0.2502, 0.9725, 0.3227, 0.6982, 0.3094, 0.7211, 0.2723, 0.7046, 0.2648, 0.6724, 0.2648, 0.6724, 0.2723, 0.7046, 0.2351, 0.7215, 0.2068, 0.6988, 0.2068, 0.6988, 0.2351, 0.7215, 0.2197, 0.7619, 0.1828, 0.7618, 0.1828, 0.7618, 0.2197, 0.7619, 0.2351, 0.8022, 0.2068, 0.8246, 0.2068, 0.8246, 0.2351, 0.8022, 0.2723, 0.8187, 0.2648, 0.8504, 0.3658, 0.0, 0.3658, 0.04339, 0.3254, 0.04673, 0.3114, 0.005774, 0.2648, 0.8504, 0.2723, 0.8187, 0.3094, 0.8018, 0.3227, 0.824, 0.2502, 0.8504, 0.2747, 0.8765, 0.2708, 0.9117, 0.2441, 0.9053, 0.3293, 0.7941, 0.3227, 0.7397, 0.3523, 0.7417, 0.3588, 0.7961, 0.1564, 0.4325, 0.1419, 0.4703, 0.1012, 0.4473, 0.1299, 0.4185, 0.1822, 0.4738, 0.1828, 0.5141, 0.1285, 0.5081, 0.1419, 0.4703, 0.5522, 0.9457, 0.5597, 0.98, 0.5084, 0.98, 0.4954, 0.9456, 0.1828, 0.4334, 0.1822, 0.4738, 0.1419, 0.4703, 0.1564, 0.4325, 0.3658, 0.04339, 0.3658, 0.07747, 0.3394, 0.07837, 0.3254, 0.04673, 0.5522, 0.9024, 0.5522, 0.9457, 0.4954, 0.9456, 0.5009, 0.9024, 0.2708, 0.9117, 0.2747, 0.8765, 0.3002, 0.8748, 0.2909, 0.9105, 0.2747, 0.9548, 0.2708, 0.9117, 0.2909, 0.9105, 0.3002, 0.953, 0.2847, 0.0689, 0.3128, 0.09183, 0.2828, 0.1227, 0.2446, 0.1158, 0.6298, 0.3409, 0.6698, 0.3287, 0.6692, 0.385, 0.6292, 0.3915, 0.3114, 0.005774, 0.3254, 0.04673, 0.2847, 0.0689, 0.2565, 0.03666, 0.3002, 0.953, 0.2909, 0.9105, 0.3086, 0.9069, 0.3227, 0.9482, 0.2909, 0.9105, 0.3002, 0.8748, 0.3227, 0.8699, 0.3086, 0.9069, 0.1419, 0.4703, 0.1285, 0.5081, 0.07363, 0.476, 0.1012, 0.4473, 0.6698, 0.3287, 0.71, 0.341, 0.7094, 0.3916, 0.6692, 0.385, 0.3254, 0.04673, 0.3394, 0.07837, 0.3128, 0.09183, 0.2847, 0.0689, 0.7503, 0.7603, 0.7101, 0.7653, 0.71, 0.7327, 0.7502, 0.7334, 0.1299, 0.4185, 0.1012, 0.4473, 0.06107, 0.3985, 0.09989, 0.3864, 0.6292, 0.3915, 0.6692, 0.385, 0.6687, 0.4726, 0.6288, 0.4711, 0.2565, 0.03666, 0.2847, 0.0689, 0.2446, 0.1158, 0.2063, 0.09951, 0.7904, 0.7975, 0.7504, 0.7856, 0.7503, 0.7603, 0.7903, 0.7654, 0.7504, 0.7856, 0.7102, 0.7975, 0.7101, 0.7653, 0.7503, 0.7603, 0.1012, 0.4473, 0.07363, 0.476, 0.02342, 0.4106, 0.06107, 0.3985, 0.6692, 0.385, 0.7094, 0.3916, 0.709, 0.4713, 0.6687, 0.4726, 0.1907, 0.1574, 0.2309, 0.1604, 0.2235, 0.2515, 0.1828, 0.247, 0.06107, 0.3985, 0.02342, 0.4106, 0.007908, 0.3504, 0.04737, 0.3521, 0.6687, 0.4726, 0.709, 0.4713, 0.709, 0.533, 0.6687, 0.5399, 0.2446, 0.1158, 0.2828, 0.1227, 0.2709, 0.1541, 0.2309, 0.1604, 0.09989, 0.3864, 0.06107, 0.3985, 0.04737, 0.3521, 0.08801, 0.3538, 0.6288, 0.4711, 0.6687, 0.4726, 0.6687, 0.5399, 0.6288, 0.5328, 0.2063, 0.09951, 0.2446, 0.1158, 0.2309, 0.1604, 0.1907, 0.1574, 0.7903, 0.7654, 0.7503, 0.7603, 0.7502, 0.7334, 0.7902, 0.7328, 0.7902, 0.7328, 0.7502, 0.7334, 0.7502, 0.636, 0.7903, 0.636, 0.7502, 0.7334, 0.71, 0.7327, 0.71, 0.636, 0.7502, 0.636, 0.04737, 0.3521, 0.007908, 0.3504, 0.0, 0.2571, 0.0376, 0.2571, 0.6687, 0.5399, 0.709, 0.533, 0.7092, 0.6224, 0.6689, 0.6286, 0.2309, 0.1604, 0.2709, 0.1541, 0.263, 0.247, 0.2235, 0.2515, 0.08801, 0.3538, 0.04737, 0.3521, 0.0376, 0.2571, 0.0801, 0.2571, 0.6288, 0.5328, 0.6687, 0.5399, 0.6689, 0.6286, 0.629, 0.6222, 0.5294, 0.7054, 0.5294, 0.7735, 0.4815, 0.8217, 0.4137, 0.8217, 0.3658, 0.7735, 0.3658, 0.7054, 0.4137, 0.6573, 0.4815, 0.6573, 0.3542, 0.859, 0.3532, 0.922, 0.3227, 0.922, 0.3236, 0.859, 0.9686, 0.02437, 0.9685, 0.07754, 0.938, 0.07757, 0.938, 0.02439, 0.3227, 0.7397, 0.3293, 0.6724, 0.3588, 0.6744, 0.3523, 0.7417, 0.2502, 0.8504, 0.2441, 0.9053, 0.2144, 0.907, 0.2205, 0.8522, 0.2441, 0.9053, 0.2502, 0.9725, 0.2205, 0.9742, 0.2144, 0.907, 0.9685, 0.07754, 0.9686, 0.1452, 0.938, 0.1453, 0.938, 0.07757, 0.3532, 0.7961, 0.3542, 0.859, 0.3236, 0.859, 0.3227, 0.7961, 0.04997, 0.6928, 2.275e-08, 0.6424, 0.0345, 0.6306, 0.06696, 0.6633, 0.8479, 0.263, 0.8479, 0.1644, 0.9155, 0.1646, 0.88, 0.2631, 0.1706, 0.5645, 0.1706, 0.6376, 0.1453, 0.6274, 0.1453, 0.5799, 0.03237, 0.8044, 0.0, 0.7002, 0.07216, 0.6928, 0.06657, 0.8009, 2.275e-08, 0.6424, 0.0, 0.5693, 0.0345, 0.583, 0.0345, 0.6306, 0.06657, 0.8009, 0.07216, 0.6928, 0.1311, 0.7002, 0.0945, 0.8044, 0.04997, 0.5161, 0.1206, 0.5141, 0.1129, 0.5472, 0.06696, 0.5485, 0.8966, 0.7968, 0.9156, 0.8946, 0.8425, 0.8942, 0.862, 0.7966, 0.1706, 0.6376, 0.1206, 0.6908, 0.1129, 0.662, 0.1453, 0.6274, 0.862, 0.7966, 0.8425, 0.8942, 0.7904, 0.8946, 0.8373, 0.7968, 0.0, 0.5693, 0.04997, 0.5161, 0.06696, 0.5485, 0.0345, 0.583, 0.4097, 0.843, 0.4954, 0.8217, 0.4884, 0.8941, 0.4064, 0.8773, 0.1206, 0.6908, 0.04997, 0.6928, 0.06696, 0.6633, 0.1129, 0.662, 0.06696, 0.5485, 0.1129, 0.5472, 0.1453, 0.5799, 0.1453, 0.6274, 0.1129, 0.662, 0.06696, 0.6633, 0.0345, 0.6306, 0.0345, 0.583, 0.4064, 0.8773, 0.4884, 0.8941, 0.4954, 0.9541, 0.4097, 0.9057, 0.1206, 0.5141, 0.1706, 0.5645, 0.1453, 0.5799, 0.1129, 0.5472, 0.8159, 0.2631, 0.7803, 0.1646, 0.8479, 0.1644, 0.8479, 0.263, 0.8159, 0.2631, 0.8479, 0.263, 0.8479, 0.3051, 0.8159, 0.3052, 0.1307, 0.8751, 0.1552, 0.8504, 0.1899, 0.8504, 0.2144, 0.8751, 0.2144, 0.9099, 0.1899, 0.9346, 0.1552, 0.9346, 0.1307, 0.91, 0.06657, 0.8009, 0.0945, 0.8044, 0.0972, 0.8451, 0.06927, 0.8415, 0.4064, 0.8773, 0.4097, 0.9057, 0.3691, 0.9033, 0.3658, 0.8749, 0.8966, 0.7968, 0.862, 0.7966, 0.8622, 0.7545, 0.8969, 0.7547, 0.862, 0.7966, 0.8373, 0.7968, 0.8375, 0.7547, 0.8622, 0.7545, 0.8479, 0.263, 0.88, 0.2631, 0.88, 0.3052, 0.8479, 0.3051, 0.03237, 0.8044, 0.06657, 0.8009, 0.06927, 0.8415, 0.03506, 0.8451, 0.4097, 0.843, 0.4064, 0.8773, 0.3658, 0.8749, 0.3691, 0.8406, 0.5641, 0.862, 0.5642, 0.9024, 0.5485, 0.9024, 0.5484, 0.862, 0.5266, 0.2601, 0.513, 0.2932, 0.5002, 0.285, 0.5138, 0.2519, 0.513, 0.2932, 0.4885, 0.3287, 0.4757, 0.3204, 0.5002, 0.285, 0.7157, 0.7975, 0.7465, 0.8007, 0.7447, 0.8163, 0.714, 0.8132, 0.7465, 0.8007, 0.7896, 0.8056, 0.7878, 0.8213, 0.7447, 0.8163, 0.591, 0.3287, 0.6042, 0.3615, 0.5914, 0.3698, 0.5783, 0.337, 0.4757, 0.3204, 0.4341, 0.2868, 0.4688, 0.2608, 0.5002, 0.285, 0.6042, 0.3615, 0.6288, 0.397, 0.6161, 0.4053, 0.5914, 0.3698, 0.5642, 0.8217, 0.5641, 0.862, 0.5484, 0.862, 0.5485, 0.8217, 0.9259, 0.8946, 0.9693, 0.8946, 1.0, 0.9254, 1.0, 0.9691, 0.9693, 0.9999, 0.9259, 1.0, 0.8952, 0.9691, 0.8952, 0.9255, 0.5951, 0.42, 0.5801, 0.4459, 0.538, 0.4352, 0.5603, 0.3941, 0.5914, 0.3698, 0.5603, 0.3941, 0.5369, 0.3708, 0.5783, 0.337, 0.7447, 0.8163, 0.7405, 0.8768, 0.71, 0.8678, 0.714, 0.8132, 0.6161, 0.4053, 0.5951, 0.42, 0.5603, 0.3941, 0.5914, 0.3698, 0.5002, 0.285, 0.4688, 0.2608, 0.4927, 0.2372, 0.5138, 0.2519, 0.7878, 0.8213, 0.7839, 0.8759, 0.7405, 0.8768, 0.7447, 0.8163, 0.5484, 0.862, 0.5278, 0.862, 0.5221, 0.8217, 0.5485, 0.8217, 0.5485, 0.9024, 0.5221, 0.9024, 0.5278, 0.862, 0.5484, 0.862, 0.4464, 0.2199, 0.4366, 0.1573, 0.4682, 0.1683, 0.4775, 0.2114, 0.7839, 0.8759, 0.7896, 0.9325, 0.7469, 0.9395, 0.7405, 0.8768, 0.4341, 0.2868, 0.4044, 0.2307, 0.4464, 0.2199, 0.4688, 0.2608, 0.5221, 0.9024, 0.4954, 0.9024, 0.507, 0.862, 0.5278, 0.862, 0.5278, 0.862, 0.507, 0.862, 0.4954, 0.8217, 0.5221, 0.8217, 0.5603, 0.3941, 0.538, 0.4352, 0.5074, 0.427, 0.5369, 0.3708, 0.4089, 0.3, 0.3762, 0.2376, 0.4044, 0.2307, 0.4341, 0.2868, 0.4688, 0.2608, 0.4464, 0.2199, 0.4775, 0.2114, 0.4927, 0.2372, 0.89, 0.464, 0.89, 0.4367, 0.9301, 0.4354, 0.9301, 0.4684, 0.5801, 0.4459, 0.5708, 0.489, 0.5283, 0.4977, 0.538, 0.4352, 0.8763, 0.5154, 0.8673, 0.5818, 0.8241, 0.58, 0.8338, 0.5067, 0.4044, 0.2307, 0.3942, 0.1487, 0.4366, 0.1573, 0.4464, 0.2199, 0.8499, 0.5016, 0.8499, 0.4684, 0.89, 0.464, 0.89, 0.4901, 0.89, 0.4901, 0.89, 0.464, 0.9301, 0.4684, 0.9301, 0.5016, 0.538, 0.4352, 0.5283, 0.4977, 0.4973, 0.5089, 0.5074, 0.427, 0.3762, 0.2376, 0.3658, 0.1475, 0.3942, 0.1487, 0.4044, 0.2307, 0.41, 0.08938, 0.4627, 2.288e-08, 0.5001, 0.0213, 0.4474, 0.1107, 0.5283, 0.4977, 0.539, 0.5443, 0.513, 0.5682, 0.4973, 0.5089, 0.8241, 0.58, 0.8245, 0.6462, 0.7907, 0.648, 0.7904, 0.5876, 0.4366, 0.1573, 0.4474, 0.1107, 0.4739, 0.1343, 0.4682, 0.1683, 0.5708, 0.489, 0.5764, 0.523, 0.539, 0.5443, 0.5283, 0.4977, 0.8673, 0.5818, 0.8675, 0.6422, 0.8245, 0.6462, 0.8241, 0.58, 0.3942, 0.1487, 0.41, 0.08938, 0.4474, 0.1107, 0.4366, 0.1573, 0.8499, 0.4684, 0.8499, 0.4354, 0.89, 0.4367, 0.89, 0.464, 0.907, 0.6133, 0.8763, 0.5825, 0.8763, 0.5388, 0.9065, 0.5067, 0.9504, 0.508, 0.9811, 0.5388, 0.9811, 0.5824, 0.9499, 0.612, 0.8499, 0.4354, 0.8499, 0.3287, 0.89, 0.3411, 0.89, 0.4367, 0.89, 0.4367, 0.89, 0.3411, 0.9301, 0.3287, 0.9301, 0.4354, 0.539, 0.5443, 0.5914, 0.6333, 0.5653, 0.6573, 0.513, 0.5682, 0.8245, 0.6462, 0.8319, 0.7392, 0.7995, 0.7545, 0.7907, 0.648, 0.4474, 0.1107, 0.5001, 0.0213, 0.5266, 0.04497, 0.4739, 0.1343, 0.5764, 0.523, 0.6288, 0.612, 0.5914, 0.6333, 0.539, 0.5443, 0.8675, 0.6422, 0.8763, 0.7487, 0.8319, 0.7392, 0.8245, 0.6462, 0.71, 0.4181, 0.734, 0.3551, 0.7623, 0.3778, 0.7469, 0.4182, 0.734, 0.3551, 0.792, 0.3287, 0.7994, 0.3609, 0.7623, 0.3778, 0.792, 0.3287, 0.8499, 0.3544, 0.8366, 0.3774, 0.7994, 0.3609, 0.648, 0.22, 0.5811, 0.2249, 0.588, 0.1982, 0.6308, 0.195, 0.5811, 0.2249, 0.5266, 0.2178, 0.5531, 0.1936, 0.588, 0.1982, 0.8499, 0.4803, 0.792, 0.5067, 0.7994, 0.4749, 0.8366, 0.458, 0.3658, 0.4938, 0.3114, 0.4881, 0.3254, 0.4564, 0.3658, 0.4597, 0.792, 0.5067, 0.734, 0.4809, 0.7623, 0.4584, 0.7994, 0.4749, 0.734, 0.4809, 0.71, 0.4181, 0.7469, 0.4182, 0.7623, 0.4584, 0.648, 0.22, 0.6492, 0.2499, 0.5823, 0.2548, 0.5811, 0.2249, 0.1564, 0.08158, 0.1299, 0.09558, 0.1012, 0.06684, 0.1419, 0.04378, 0.1822, 0.04033, 0.1419, 0.04378, 0.1285, 0.00597, 0.1828, 0.0, 0.588, 0.1982, 0.5872, 0.1377, 0.6301, 0.1404, 0.6308, 0.195, 0.1828, 0.08067, 0.1564, 0.08158, 0.1419, 0.04378, 0.1822, 0.04033, 0.3658, 0.4597, 0.3254, 0.4564, 0.3394, 0.4154, 0.3658, 0.4163, 0.5531, 0.1936, 0.5523, 0.139, 0.5872, 0.1377, 0.588, 0.1982, 0.6157, 0.9954, 0.617, 0.9754, 0.66, 0.9737, 0.6586, 0.9997, 0.581, 0.9997, 0.5825, 0.9737, 0.617, 0.9754, 0.6157, 0.9954, 0.2847, 0.4343, 0.2446, 0.3875, 0.2828, 0.3712, 0.3128, 0.402, 0.5523, 0.139, 0.5578, 0.07791, 0.5934, 0.06996, 0.5872, 0.1377, 0.3114, 0.4881, 0.2565, 0.4573, 0.2847, 0.4343, 0.3254, 0.4564, 0.5825, 0.9737, 0.5808, 0.9443, 0.6159, 0.9527, 0.617, 0.9754, 0.617, 0.9754, 0.6159, 0.9527, 0.6583, 0.9443, 0.66, 0.9737, 0.1419, 0.04378, 0.1012, 0.06684, 0.07363, 0.03809, 0.1285, 0.00597, 0.5872, 0.1377, 0.5934, 0.06996, 0.6356, 0.07931, 0.6301, 0.1404, 0.3254, 0.4564, 0.2847, 0.4343, 0.3128, 0.402, 0.3394, 0.4154, 0.7504, 0.5117, 0.7503, 0.5386, 0.7101, 0.5393, 0.7102, 0.5067, 0.1299, 0.09558, 0.09989, 0.1277, 0.06107, 0.1156, 0.1012, 0.06684, 0.5578, 0.07791, 0.5715, 0.01364, 0.6085, 0.0, 0.5934, 0.06996, 0.2565, 0.4573, 0.2063, 0.3945, 0.2446, 0.3875, 0.2847, 0.4343, 0.5808, 0.9443, 0.5748, 0.907, 0.6113, 0.9212, 0.6159, 0.9527, 0.6159, 0.9527, 0.6113, 0.9212, 0.6524, 0.907, 0.6583, 0.9443, 0.1012, 0.06684, 0.06107, 0.1156, 0.02342, 0.1035, 0.07363, 0.03809, 0.5934, 0.06996, 0.6085, 0.0, 0.6492, 0.01504, 0.6356, 0.07931, 0.1907, 0.3366, 0.1828, 0.247, 0.2235, 0.2515, 0.2309, 0.3429, 0.06107, 0.1156, 0.04737, 0.162, 0.007908, 0.1637, 0.02342, 0.1035, 0.6697, 0.7663, 0.6693, 0.7114, 0.7096, 0.7058, 0.71, 0.7557, 0.2446, 0.3875, 0.2309, 0.3429, 0.2709, 0.3398, 0.2828, 0.3712, 0.09989, 0.1277, 0.08801, 0.1604, 0.04737, 0.162, 0.06107, 0.1156, 0.6298, 0.7555, 0.6294, 0.7056, 0.6693, 0.7114, 0.6697, 0.7663, 0.2063, 0.3945, 0.1907, 0.3366, 0.2309, 0.3429, 0.2446, 0.3875, 0.7904, 0.5067, 0.7904, 0.5393, 0.7503, 0.5386, 0.7504, 0.5117, 0.6007, 0.6573, 0.6288, 0.6865, 0.6288, 0.7301, 0.5995, 0.7617, 0.5585, 0.7631, 0.5303, 0.7353, 0.5304, 0.6902, 0.5598, 0.6586, 0.7904, 0.5393, 0.7903, 0.636, 0.7502, 0.636, 0.7503, 0.5386, 0.7503, 0.5386, 0.7502, 0.636, 0.71, 0.636, 0.7101, 0.5393, 0.04737, 0.162, 0.0376, 0.2571, 0.0, 0.2571, 0.007908, 0.1637, 0.6693, 0.7114, 0.6689, 0.6286, 0.7092, 0.6224, 0.7096, 0.7058, 0.2309, 0.3429, 0.2235, 0.2515, 0.263, 0.247, 0.2709, 0.3398, 0.08801, 0.1604, 0.0801, 0.2571, 0.0376, 0.2571, 0.04737, 0.162, 0.6294, 0.7056, 0.629, 0.6222, 0.6689, 0.6286, 0.6693, 0.7114, 0.6492, 0.04816, 0.6971, 0.0, 0.7649, 7.322e-07, 0.8128, 0.04817, 0.8128, 0.1163, 0.7649, 0.1644, 0.6971, 0.1644, 0.6492, 0.1163, 0.9471, 0.8174, 0.9165, 0.8174, 0.9156, 0.7545, 0.9461, 0.7545, 0.9607, 0.4496, 0.9302, 0.4496, 0.9301, 0.3819, 0.9607, 0.3819, 0.5811, 0.2249, 0.5823, 0.2548, 0.5279, 0.2477, 0.5266, 0.2178, 0.141, 0.6928, 0.1706, 0.6948, 0.164, 0.762, 0.1345, 0.7601, 0.1345, 0.7601, 0.164, 0.762, 0.1706, 0.8165, 0.141, 0.8145, 0.9607, 0.3819, 0.9301, 0.3819, 0.9302, 0.3287, 0.9607, 0.3287, 0.9461, 0.8804, 0.9156, 0.8804, 0.9165, 0.8174, 0.9471, 0.8174, 0.2328, 0.6724, 0.2498, 0.6429, 0.2957, 0.6416, 0.3035, 0.6704, 0.6424, 0.8648, 0.6104, 0.8649, 0.5748, 0.7664, 0.6424, 0.7663, 0.2328, 0.4958, 0.2498, 0.5282, 0.2173, 0.5627, 0.1828, 0.5489, 0.04389, 0.9291, 0.04057, 0.9007, 0.1226, 0.9175, 0.1296, 0.9774, 0.3035, 0.6704, 0.2957, 0.6416, 0.3281, 0.6071, 0.3534, 0.6173, 0.04057, 0.9007, 0.04389, 0.8663, 0.1296, 0.8451, 0.1226, 0.9175, 0.3534, 0.5441, 0.3281, 0.5596, 0.2957, 0.5269, 0.3035, 0.4938, 0.8597, 0.06668, 0.8843, 0.0665, 0.8648, 0.1641, 0.8128, 0.1644, 0.1828, 0.5489, 0.2173, 0.5627, 0.2173, 0.6102, 0.1828, 0.6221, 0.8843, 0.0665, 0.919, 0.06668, 0.938, 0.1644, 0.8648, 0.1641, 0.3534, 0.6173, 0.3281, 0.6071, 0.3281, 0.5596, 0.3534, 0.5441, 0.7437, 0.2761, 0.7158, 0.2726, 0.7214, 0.1644, 0.7803, 0.1718, 0.1828, 0.6221, 0.2173, 0.6102, 0.2498, 0.6429, 0.2328, 0.6724, 0.3281, 0.5596, 0.3281, 0.6071, 0.2957, 0.6416, 0.2498, 0.6429, 0.2173, 0.6102, 0.2173, 0.5627, 0.2498, 0.5282, 0.2957, 0.5269, 0.7158, 0.2726, 0.6816, 0.2761, 0.6492, 0.1718, 0.7214, 0.1644, 0.3035, 0.4938, 0.2957, 0.5269, 0.2498, 0.5282, 0.2328, 0.4958, 0.6745, 0.8649, 0.6424, 0.8648, 0.6424, 0.7663, 0.71, 0.7664, 0.6745, 0.8649, 0.6745, 0.907, 0.6424, 0.9069, 0.6424, 0.8648, 0.9747, 0.3052, 0.9401, 0.3052, 0.9155, 0.2806, 0.9155, 0.2457, 0.9401, 0.2211, 0.9747, 0.221, 0.9993, 0.2457, 0.9993, 0.2805, 0.04057, 0.9007, 0.0, 0.8983, 0.003318, 0.8639, 0.04389, 0.8663, 0.7158, 0.2726, 0.7185, 0.3132, 0.6843, 0.3167, 0.6816, 0.2761, 0.8597, 0.06668, 0.8599, 0.02455, 0.8845, 0.02437, 0.8843, 0.0665, 0.8843, 0.0665, 0.8845, 0.02437, 0.9192, 0.02455, 0.919, 0.06668, 0.6424, 0.8648, 0.6424, 0.9069, 0.6104, 0.907, 0.6104, 0.8649, 0.04389, 0.9291, 0.003318, 0.9267, 0.0, 0.8983, 0.04057, 0.9007, 0.7437, 0.2761, 0.7464, 0.3167, 0.7185, 0.3132, 0.7158, 0.2726])
me_cylinder.use_remesh_preserve_volume = False
me_cylinder.use_remesh_preserve_attributes = False
me_cylinder.use_mirror_vertex_groups = False
me_cylinder.update()
me_cube_001 = bpy.data.meshes.new('Cube.001')
me_cube_001.from_pydata([(-0.1606, 0.007079, -0.2813), (1.014e-07, 0.007079, -0.2054), (0.1738, 0.007079, -0.2813), (0.07328, 0.007079, -0.2054), (0.1229, 0.007079, -0.2813), (0.1915, 0.007079, -0.2054), (0.1769, 0.007079, -0.2054), (-0.1229, 0.007079, -0.2813), (0.1354, 0.007079, -0.2054), (-0.1738, 0.007079, -0.2813), (-0.07328, 0.007079, -0.2054), (-0.06651, 0.007079, -0.2813), (-0.1769, 0.007079, -0.2054), (-0.1915, 0.007079, -0.2054), (0.06651, 0.007079, -0.2813), (0.1606, 0.007079, -0.2813), (0.3041, -0.0001195, -0.01019), (0.3334, 0.0008687, 0.2207), (-0.3041, -0.0001195, -0.01019), (-0.3334, 0.0008687, 0.2207), (1.019e-07, 0.007079, -0.2813), (1.246e-07, 0.7752, 0.2405), (1.254e-07, 0.7554, -0.01019), (0.1164, 0.7283, -0.01019), (0.1276, 0.7455, 0.2405), (0.215, 0.651, -0.01019), (0.2358, 0.6607, 0.2289), (0.281, 0.5354, -0.01019), (0.3081, 0.5339, 0.2207), (0.3041, 0.3989, -0.01019), (0.3334, 0.3844, 0.2207), (-0.3041, 0.3989, -0.01019), (-0.3334, 0.3844, 0.2207), (-0.281, 0.5354, -0.01019), (-0.3081, 0.5339, 0.2207), (-0.215, 0.651, -0.01019), (-0.2358, 0.6607, 0.2289), (-0.1164, 0.7283, -0.01019), (-0.1276, 0.7455, 0.2405), (0.281, -0.4726, -0.01019), (0.3081, -0.5171, 0.2207), (0.215, -0.6058, -0.01019), (0.2358, -0.6632, 0.2289), (0.1164, -0.6948, -0.01019), (0.1276, -0.7607, 0.2405), (1.724e-07, -0.726, -0.01019), (1.761e-07, -0.795, 0.2405), (-0.1164, -0.6948, -0.01019), (-0.1276, -0.7607, 0.2405), (-0.215, -0.6058, -0.01019), (-0.2358, -0.6632, 0.2289), (-0.281, -0.4726, -0.01019), (-0.3081, -0.5171, 0.2207), (-0.3334, -0.3448, 0.2207), (0.3041, -0.3154, -0.01019), (0.3334, -0.3448, 0.2207), (-0.3041, -0.3154, -0.01019), (-0.2797, 0.002985, 0.12), (0.2797, 0.002985, 0.12), (0.2395, 0.004474, -0.2351), (-0.2395, 0.004474, -0.2351), (1.251e-07, 0.6849, -0.2351), (0.09164, 0.662, -0.2351), (0.1693, 0.5969, -0.2351), (0.2212, 0.5167, -0.2351), (0.2395, 0.4017, -0.2351), (-0.2395, 0.4017, -0.2351), (-0.2212, 0.5167, -0.2351), (-0.1693, 0.5969, -0.2351), (-0.09164, 0.662, -0.2351), (0.2395, -0.2613, -0.2351), (0.2212, -0.3937, -0.2351), (0.1693, -0.506, -0.2351), (0.09164, -0.581, -0.2351), (1.621e-07, -0.6074, -0.2351), (-0.09164, -0.581, -0.2351), (-0.1693, -0.506, -0.2351), (-0.2212, -0.3937, -0.2351), (-0.2395, -0.2613, -0.2351), (1.237e-07, 0.5585, -0.2813), (0.06651, 0.5419, -0.2813), (0.1229, 0.4946, -0.2813), (0.1606, 0.4238, -0.2813), (0.1738, 0.3404, -0.2813), (-0.1738, 0.3404, -0.2813), (-0.1606, 0.4238, -0.2813), (-0.1229, 0.4946, -0.2813), (-0.06651, 0.5419, -0.2813), (0.1606, -0.2799, -0.2813), (0.1229, -0.3614, -0.2813), (0.06651, -0.4158, -0.2813), (1.506e-07, -0.4349, -0.2813), (-0.06651, -0.4158, -0.2813), (-0.1229, -0.3614, -0.2813), (-0.1606, -0.2799, -0.2813), (-0.1738, -0.1838, -0.2813), (0.1738, -0.1838, -0.2813), (1.241e-07, 0.73, 0.12), (0.107, 0.7035, 0.12), (0.1978, 0.6282, 0.12), (0.2584, 0.5155, 0.12), (0.2797, 0.3826, 0.12), (-0.2797, 0.3826, 0.12), (-0.2584, 0.5155, 0.12), (-0.1978, 0.6282, 0.12), (-0.107, 0.7035, 0.12), (0.2797, -0.3043, 0.12), (0.2584, -0.4574, 0.12), (0.1978, -0.5872, 0.12), (0.107, -0.6739, 0.12), (1.673e-07, -0.7044, 0.12), (-0.107, -0.6739, 0.12), (-0.1978, -0.5872, 0.12), (-0.2584, -0.4574, 0.12), (-0.2797, -0.3043, 0.12), (-0.1354, 0.007079, -0.2054), (1.254e-07, 0.6191, -0.2054), (0.07328, 0.5997, -0.2054), (0.1354, 0.5446, -0.2054), (0.1769, 0.462, -0.2054), (0.1915, 0.3646, -0.2054), (-0.1915, 0.3646, -0.2054), (-0.1769, 0.462, -0.2054), (-0.1354, 0.5446, -0.2054), (-0.07328, 0.5997, -0.2054), (0.1915, -0.2201, -0.2054), (0.1769, -0.3323, -0.2054), (0.1354, -0.4275, -0.2054), (0.07328, -0.491, -0.2054), (1.55e-07, -0.5133, -0.2054), (-0.07328, -0.491, -0.2054), (-0.1354, -0.4275, -0.2054), (-0.1769, -0.3323, -0.2054), (-0.1915, -0.2201, -0.2054)], [], [(10, 1, 116, 124), (115, 10, 124, 123), (15, 4, 81, 82), (4, 14, 80, 81), (17, 30, 101, 58), (51, 56, 78, 77), (22, 21, 24, 23), (32, 19, 57, 102), (48, 46, 110, 111), (23, 24, 26, 25), (25, 27, 64, 63), (16, 17, 55, 54), (25, 26, 28, 27), (41, 43, 73, 72), (56, 18, 60, 78), (27, 28, 30, 29), (19, 53, 114, 57), (52, 50, 112, 113), (31, 32, 34, 33), (22, 23, 62, 61), (37, 22, 61, 69), (33, 34, 36, 35), (18, 19, 32, 31), (23, 25, 63, 62), (35, 36, 38, 37), (45, 47, 75, 74), (31, 33, 67, 66), (37, 38, 21, 22), (35, 37, 69, 68), (28, 26, 99, 100), (42, 40, 107, 108), (49, 51, 77, 76), (34, 32, 102, 103), (39, 41, 72, 71), (24, 21, 97, 98), (21, 38, 105, 97), (17, 16, 29, 30), (26, 24, 98, 99), (46, 44, 109, 110), (33, 35, 68, 67), (43, 45, 74, 73), (38, 36, 104, 105), (50, 48, 111, 112), (40, 55, 106, 107), (54, 55, 40, 39), (39, 40, 42, 41), (41, 42, 44, 43), (43, 44, 46, 45), (45, 46, 48, 47), (47, 48, 50, 49), (49, 50, 52, 51), (51, 52, 53, 56), (55, 17, 58, 106), (16, 54, 70, 59), (27, 29, 65, 64), (47, 49, 76, 75), (19, 18, 56, 53), (36, 34, 103, 104), (30, 28, 100, 101), (53, 52, 113, 114), (44, 42, 108, 109), (54, 39, 71, 70), (18, 31, 66, 60), (29, 16, 59, 65), (62, 63, 81, 80), (70, 71, 88, 96), (77, 78, 95, 94), (68, 69, 87, 86), (76, 77, 94, 93), (63, 64, 82, 81), (75, 76, 93, 92), (69, 61, 79, 87), (65, 59, 2, 83), (74, 75, 92, 91), (64, 65, 83, 82), (59, 70, 96, 2), (60, 66, 84, 9), (73, 74, 91, 90), (66, 67, 85, 84), (61, 62, 80, 79), (72, 73, 90, 89), (78, 60, 9, 95), (67, 68, 86, 85), (71, 72, 89, 88), (9, 0, 94, 95), (2, 15, 82, 83), (11, 20, 91, 92), (7, 0, 85, 86), (4, 15, 88, 89), (11, 7, 86, 87), (20, 11, 87, 79), (14, 20, 79, 80), (0, 9, 84, 85), (15, 2, 96, 88), (20, 14, 90, 91), (0, 7, 93, 94), (14, 4, 89, 90), (7, 11, 92, 93), (109, 108, 127, 128), (105, 104, 123, 124), (57, 114, 133, 13), (108, 107, 126, 127), (100, 99, 118, 119), (107, 106, 125, 126), (97, 105, 124, 116), (114, 113, 132, 133), (101, 100, 119, 120), (113, 112, 131, 132), (102, 57, 13, 121), (103, 102, 121, 122), (112, 111, 130, 131), (98, 97, 116, 117), (111, 110, 129, 130), (104, 103, 122, 123), (106, 58, 5, 125), (110, 109, 128, 129), (99, 98, 117, 118), (58, 101, 120, 5), (1, 10, 130, 129), (6, 8, 127, 126), (13, 12, 122, 121), (10, 115, 131, 130), (8, 3, 128, 127), (1, 3, 117, 116), (12, 115, 123, 122), (6, 5, 120, 119), (8, 6, 119, 118), (3, 8, 118, 117), (12, 13, 133, 132), (5, 6, 126, 125), (3, 1, 129, 128), (115, 12, 132, 131)])
me_cube_001.polygons.foreach_set('use_smooth', [True] * 132)
_uv = me_cube_001.uv_layers.new(name='UVMap')
_uv.uv.foreach_set('vector', [0.5578, 0.1516, 0.5288, 0.1484, 0.5022, 0.0, 0.5321, 0.007871, 0.5825, 0.1543, 0.5578, 0.1516, 0.5321, 0.007871, 0.5591, 0.02394, 0.8375, 0.249, 0.8528, 0.249, 0.8528, 0.4478, 0.8375, 0.419, 0.8528, 0.249, 0.8758, 0.249, 0.8758, 0.4672, 0.8528, 0.4478, 0.5625, 0.7304, 0.5605, 0.8873, 0.5218, 0.8858, 0.5237, 0.7304, 0.2977, 0.09017, 0.2986, 0.1544, 0.2048, 0.1767, 0.2041, 0.1226, 0.05958, 0.7159, 0.1393, 0.7211, 0.1514, 0.7691, 0.07064, 0.7596, 0.6146, 0.4331, 0.6146, 0.2762, 0.659, 0.277, 0.659, 0.4324, 0.5749, 0.4858, 0.5259, 0.4886, 0.5321, 0.4273, 0.5732, 0.4245, 0.09938, 0.007023, 0.1989, 0.0, 0.1861, 0.03468, 0.09192, 0.03866, 0.09192, 0.03866, 0.08694, 0.08599, 0.001379, 0.09362, 0.005304, 0.06079, 0.08519, 0.3051, 0.1754, 0.3047, 0.1754, 0.4462, 0.08519, 0.4341, 0.09192, 0.03866, 0.1861, 0.03468, 0.1774, 0.08658, 0.08694, 0.08599, 0.09192, 0.5529, 0.09938, 0.5894, 0.01118, 0.5428, 0.005304, 0.5121, 0.2986, 0.1544, 0.2986, 0.2834, 0.2048, 0.2855, 0.2048, 0.1767, 0.08694, 0.08599, 0.1774, 0.08658, 0.1754, 0.1478, 0.08519, 0.1418, 0.6146, 0.2762, 0.6146, 0.1347, 0.659, 0.1513, 0.659, 0.277, 0.6165, 0.0642, 0.6187, 0.004426, 0.6652, 0.0355, 0.6606, 0.08863, 0.2986, 0.4467, 0.3934, 0.4407, 0.3924, 0.502, 0.2977, 0.5026, 0.05958, 0.7159, 0.07064, 0.7596, 0.009047, 0.7405, 0.0, 0.7061, 0.06083, 0.667, 0.05958, 0.7159, 0.0, 0.7061, 0.001326, 0.6675, 0.2977, 0.5026, 0.3924, 0.502, 0.3928, 0.5542, 0.295, 0.5502, 0.2986, 0.2834, 0.3934, 0.2838, 0.3934, 0.4407, 0.2986, 0.4467, 0.09938, 0.007023, 0.09192, 0.03866, 0.005304, 0.06079, 0.01118, 0.03413, 0.0742, 0.6204, 0.1514, 0.6164, 0.1407, 0.6676, 0.06083, 0.667, 0.7124, 0.6326, 0.6634, 0.634, 0.6616, 0.5651, 0.7004, 0.5637, 0.2986, 0.4467, 0.2977, 0.5026, 0.2041, 0.4951, 0.2048, 0.448, 0.06083, 0.667, 0.1407, 0.6676, 0.1393, 0.7211, 0.05958, 0.7159, 0.295, 0.5502, 0.2911, 0.5823, 0.1989, 0.5552, 0.202, 0.5282, 0.5607, 0.9484, 0.5662, 1.0, 0.5237, 0.9859, 0.5219, 0.9401, 0.4277, 0.4426, 0.3934, 0.4014, 0.419, 0.3562, 0.4487, 0.3903, 0.295, 0.03597, 0.2977, 0.09017, 0.2041, 0.1226, 0.202, 0.0769, 0.6165, 0.4943, 0.6146, 0.4331, 0.659, 0.4324, 0.6606, 0.4868, 0.08694, 0.4984, 0.09192, 0.5529, 0.005304, 0.5121, 0.001379, 0.4662, 0.2498, 0.5823, 0.3032, 0.5829, 0.2985, 0.6353, 0.2535, 0.6351, 0.3032, 0.5829, 0.351, 0.5918, 0.3384, 0.6431, 0.2985, 0.6353, 0.1754, 0.3047, 0.08519, 0.3051, 0.08519, 0.1418, 0.1754, 0.1478, 0.1989, 0.5947, 0.2498, 0.5823, 0.2535, 0.6351, 0.2105, 0.6423, 0.5259, 0.4886, 0.4738, 0.4748, 0.4884, 0.4153, 0.5321, 0.4273, 0.2977, 0.5026, 0.295, 0.5502, 0.202, 0.5282, 0.2041, 0.4951, 0.7559, 0.6401, 0.7124, 0.6326, 0.7004, 0.5637, 0.7345, 0.5699, 0.351, 0.5918, 0.386, 0.6123, 0.3674, 0.6571, 0.3384, 0.6431, 0.6146, 0.4631, 0.5749, 0.4858, 0.5732, 0.4245, 0.6054, 0.4074, 0.5662, 0.5183, 0.5643, 0.5889, 0.5254, 0.6047, 0.527, 0.542, 0.08519, 0.4341, 0.1754, 0.4462, 0.1774, 0.5167, 0.08694, 0.4984, 0.08694, 0.4984, 0.1774, 0.5167, 0.1861, 0.5764, 0.09192, 0.5529, 0.09192, 0.5529, 0.1861, 0.5764, 0.1989, 0.6164, 0.09938, 0.5894, 0.7559, 0.6401, 0.7678, 0.7267, 0.7202, 0.7184, 0.7124, 0.6326, 0.7124, 0.6326, 0.7202, 0.7184, 0.6664, 0.72, 0.6634, 0.634, 0.6634, 0.634, 0.6664, 0.72, 0.6146, 0.7267, 0.6162, 0.6442, 0.295, 0.03597, 0.3928, 0.0125, 0.3924, 0.07192, 0.2977, 0.09017, 0.2977, 0.09017, 0.3924, 0.07192, 0.3934, 0.1423, 0.2986, 0.1544, 0.5643, 0.5889, 0.5625, 0.7304, 0.5237, 0.7304, 0.5254, 0.6047, 0.08519, 0.3051, 0.08519, 0.4341, 1.215e-08, 0.412, 1.215e-08, 0.3032, 0.08694, 0.08599, 0.08519, 0.1418, 0.0, 0.1407, 0.001379, 0.09362, 0.2911, 0.0, 0.295, 0.03597, 0.202, 0.0769, 0.1989, 0.04656, 0.3934, 0.2838, 0.2986, 0.2834, 0.2986, 0.1544, 0.3934, 0.1423, 0.6187, 0.5462, 0.6165, 0.4943, 0.6606, 0.4868, 0.6652, 0.5329, 0.5605, 0.8873, 0.5607, 0.9484, 0.5219, 0.9401, 0.5218, 0.8858, 0.6146, 0.1347, 0.6165, 0.0642, 0.6606, 0.08863, 0.659, 0.1513, 0.4738, 0.4748, 0.4277, 0.4426, 0.4487, 0.3903, 0.4884, 0.4153, 0.08519, 0.4341, 0.08694, 0.4984, 0.001379, 0.4662, 1.215e-08, 0.412, 0.2986, 0.2834, 0.2986, 0.4467, 0.2048, 0.448, 0.2048, 0.2855, 0.08519, 0.1418, 0.08519, 0.3051, 1.215e-08, 0.3032, 0.0, 0.1407, 0.8651, 0.5177, 0.8334, 0.4911, 0.8528, 0.4478, 0.8758, 0.4672, 0.8049, 0.141, 0.8123, 0.08697, 0.8375, 0.1319, 0.8321, 0.1711, 0.9926, 0.08731, 1.0, 0.1413, 0.9737, 0.1714, 0.9683, 0.1322, 0.9714, 0.4913, 0.9398, 0.5178, 0.93, 0.4673, 0.9529, 0.448, 0.9714, 0.04147, 0.9926, 0.08731, 0.9683, 0.1322, 0.9529, 0.09891, 0.8334, 0.4911, 0.8123, 0.4583, 0.8375, 0.419, 0.8528, 0.4478, 0.9398, 0.01082, 0.9714, 0.04147, 0.9529, 0.09891, 0.93, 0.07666, 0.9398, 0.5178, 0.9024, 0.5271, 0.9029, 0.474, 0.93, 0.4673, 0.8049, 0.4114, 0.8049, 0.2494, 0.8321, 0.249, 0.8321, 0.3849, 0.9024, 0.0, 0.9398, 0.01082, 0.93, 0.07666, 0.9029, 0.06881, 0.8123, 0.4583, 0.8049, 0.4114, 0.8321, 0.3849, 0.8375, 0.419, 0.8049, 0.2494, 0.8049, 0.141, 0.8321, 0.1711, 0.8321, 0.249, 1.0, 0.2497, 1.0, 0.4118, 0.9737, 0.3852, 0.9737, 0.2492, 0.8651, 0.01067, 0.9024, 0.0, 0.9029, 0.06881, 0.8758, 0.07656, 1.0, 0.4118, 0.9926, 0.4586, 0.9683, 0.4192, 0.9737, 0.3852, 0.9024, 0.5271, 0.8651, 0.5177, 0.8758, 0.4672, 0.9029, 0.474, 0.8334, 0.04121, 0.8651, 0.01067, 0.8758, 0.07656, 0.8528, 0.09872, 1.0, 0.1413, 1.0, 0.2497, 0.9737, 0.2492, 0.9737, 0.1714, 0.9926, 0.4586, 0.9714, 0.4913, 0.9529, 0.448, 0.9683, 0.4192, 0.8123, 0.08697, 0.8334, 0.04121, 0.8528, 0.09872, 0.8375, 0.1319, 0.9737, 0.2492, 0.9683, 0.2492, 0.9683, 0.1322, 0.9737, 0.1714, 0.8321, 0.249, 0.8375, 0.249, 0.8375, 0.419, 0.8321, 0.3849, 0.93, 0.2491, 0.9029, 0.2491, 0.9029, 0.06881, 0.93, 0.07666, 0.9529, 0.2492, 0.9683, 0.2492, 0.9683, 0.4192, 0.9529, 0.448, 0.8528, 0.249, 0.8375, 0.249, 0.8375, 0.1319, 0.8528, 0.09872, 0.93, 0.2491, 0.9529, 0.2492, 0.9529, 0.448, 0.93, 0.4673, 0.9029, 0.2491, 0.93, 0.2491, 0.93, 0.4673, 0.9029, 0.474, 0.8758, 0.249, 0.9029, 0.2491, 0.9029, 0.474, 0.8758, 0.4672, 0.9683, 0.2492, 0.9737, 0.2492, 0.9737, 0.3852, 0.9683, 0.4192, 0.8375, 0.249, 0.8321, 0.249, 0.8321, 0.1711, 0.8375, 0.1319, 0.9029, 0.2491, 0.8758, 0.249, 0.8758, 0.07656, 0.9029, 0.06881, 0.9683, 0.2492, 0.9529, 0.2492, 0.9529, 0.09891, 0.9683, 0.1322, 0.8758, 0.249, 0.8528, 0.249, 0.8528, 0.09872, 0.8758, 0.07656, 0.9529, 0.2492, 0.93, 0.2491, 0.93, 0.07666, 0.9529, 0.09891, 0.4884, 0.4153, 0.4487, 0.3903, 0.494, 0.2479, 0.5214, 0.266, 0.672, 0.5637, 0.6652, 0.5329, 0.8002, 0.4986, 0.8049, 0.5212, 0.659, 0.277, 0.659, 0.1513, 0.7959, 0.1857, 0.7959, 0.2787, 0.5301, 0.4886, 0.527, 0.542, 0.3976, 0.591, 0.3998, 0.5519, 0.5219, 0.9401, 0.5237, 0.9859, 0.3947, 0.9496, 0.3935, 0.916, 0.527, 0.542, 0.5254, 0.6047, 0.3965, 0.6369, 0.3976, 0.591, 0.2985, 0.6353, 0.3384, 0.6431, 0.314, 0.7808, 0.2867, 0.7753, 0.659, 0.1513, 0.6606, 0.08863, 0.797, 0.1398, 0.7959, 0.1857, 0.5218, 0.8858, 0.5219, 0.9401, 0.3935, 0.916, 0.3934, 0.8762, 0.6606, 0.08863, 0.6652, 0.0355, 0.8002, 0.1009, 0.797, 0.1398, 0.659, 0.4324, 0.659, 0.277, 0.7959, 0.2787, 0.7959, 0.425, 0.6606, 0.4868, 0.659, 0.4324, 0.7959, 0.425, 0.797, 0.4648, 0.6652, 0.0355, 0.672, 0.0, 0.8049, 0.07486, 0.8002, 0.1009, 0.2535, 0.6351, 0.2985, 0.6353, 0.2867, 0.7753, 0.2558, 0.7753, 0.5732, 0.4245, 0.5321, 0.4273, 0.5514, 0.2746, 0.5795, 0.2724, 0.6652, 0.5329, 0.6606, 0.4868, 0.797, 0.4648, 0.8002, 0.4986, 0.5254, 0.6047, 0.5237, 0.7304, 0.3953, 0.7299, 0.3965, 0.6369, 0.5321, 0.4273, 0.4884, 0.4153, 0.5214, 0.266, 0.5514, 0.2746, 0.2105, 0.6423, 0.2535, 0.6351, 0.2558, 0.7753, 0.226, 0.7808, 0.5237, 0.7304, 0.5218, 0.8858, 0.3934, 0.8762, 0.3953, 0.7299, 0.5288, 0.1484, 0.5578, 0.1516, 0.5795, 0.2724, 0.5514, 0.2746, 0.4587, 0.1408, 0.4751, 0.1426, 0.494, 0.2479, 0.4734, 0.2231, 0.6047, 0.1567, 0.5989, 0.1561, 0.5792, 0.04577, 0.5892, 0.07002, 0.5578, 0.1516, 0.5825, 0.1543, 0.6013, 0.2597, 0.5795, 0.2724, 0.4751, 0.1426, 0.4998, 0.1453, 0.5214, 0.266, 0.494, 0.2479, 0.5288, 0.1484, 0.4998, 0.1453, 0.474, 0.001528, 0.5022, 0.0, 0.5989, 0.1561, 0.5825, 0.1543, 0.5591, 0.02394, 0.5792, 0.04577, 0.4587, 0.1408, 0.4529, 0.1401, 0.4374, 0.05345, 0.4389, 0.03045, 0.4751, 0.1426, 0.4587, 0.1408, 0.4389, 0.03045, 0.4518, 0.01222, 0.4998, 0.1453, 0.4751, 0.1426, 0.4518, 0.01222, 0.474, 0.001528, 0.5989, 0.1561, 0.6047, 0.1567, 0.6146, 0.2118, 0.6137, 0.2384, 0.4529, 0.1401, 0.4587, 0.1408, 0.4734, 0.2231, 0.4628, 0.1952, 0.4998, 0.1453, 0.5288, 0.1484, 0.5514, 0.2746, 0.5214, 0.266, 0.5825, 0.1543, 0.5989, 0.1561, 0.6137, 0.2384, 0.6013, 0.2597])
me_cube_001.use_remesh_preserve_volume = False
me_cube_001.use_remesh_preserve_attributes = False
me_cube_001.use_mirror_vertex_groups = False
me_cube_001.update()

# ---- objects
ob_water = bpy.data.objects.new('water', me_cube_002)
ob_support2 = bpy.data.objects.new('Support2', me_cylinder_003)
ob_support1 = bpy.data.objects.new('Support1', me_cylinder_002)
ob_faucet = bpy.data.objects.new('Faucet', me_cylinder)
ob_bath = bpy.data.objects.new('Bath', me_cube_001)

# ---- transforms, parenting, visibility, modifiers, constraints
ob_water.location = (0.0, 0.0, 0.3748)
ob_water.lineart.crease_threshold = 0.0
ob_support2.location = (3.415e-06, -0.3477, 0.09212)
ob_support2.lineart.crease_threshold = 0.0
ob_support1.location = (3.415e-06, 0.4523, 0.09212)
ob_support1.lineart.crease_threshold = 0.0
ob_faucet.location = (0.01345, 0.6457, 0.5968)
ob_faucet.lineart.crease_threshold = 0.0
ob_bath.location = (0.0, 0.0, 0.3748)
ob_bath.lineart.crease_threshold = 0.0

# ---- collection membership
col_collection_1.objects.link(ob_water)
col_collection_1.objects.link(ob_support2)
col_collection_1.objects.link(ob_support1)
col_collection_1.objects.link(ob_faucet)
col_collection_1.objects.link(ob_bath)

# ---- scene / render settings (as saved in the file)
scene.frame_start = 1; scene.frame_end = 250; scene.frame_set(1)
scene.render.engine = 'BLENDER_EEVEE_NEXT'
scene.render.resolution_percentage = 50
scene.render.dither_intensity = 0.0
scene.cycles.use_denoising = False
scene.cycles.samples = 128
scene.cycles.sampling_pattern = 'TABULATED_SOBOL'
scene.cycles.use_adaptive_sampling = False
scene.cycles.use_light_tree = False
scene.cycles.blur_glossy = 0.0
scene.cycles.sample_clamp_indirect = 0.0
scene.view_settings.view_transform = 'Standard'
bpy.context.view_layer.update()

# ---- added for rendering (the .blend has no active camera and no usable light): camera, sun
cam_auto = bpy.data.cameras.new('AutoCamera')
cam_auto.lens = 50.0
cam_auto.sensor_width = 36.0
cam_auto.clip_end = 1000.0
ob_auto_camera = bpy.data.objects.new('AutoCamera', cam_auto)
scene.collection.objects.link(ob_auto_camera)
ob_auto_camera.location = (1.77914, -2.13274, 1.7844)
ob_auto_camera.rotation_euler = (1.09748, -7.21219e-08, 0.694738)
scene.camera = ob_auto_camera
light_auto_sun = bpy.data.lights.new('AutoSun', 'SUN')
light_auto_sun.energy = 3.0
light_auto_sun.angle = 0.0523599
ob_auto_sun = bpy.data.objects.new('AutoSun', light_auto_sun)
scene.collection.objects.link(ob_auto_sun)
ob_auto_sun.rotation_euler = (0.872665, 0.174533, 0.523599)
bpy.context.view_layer.update()
